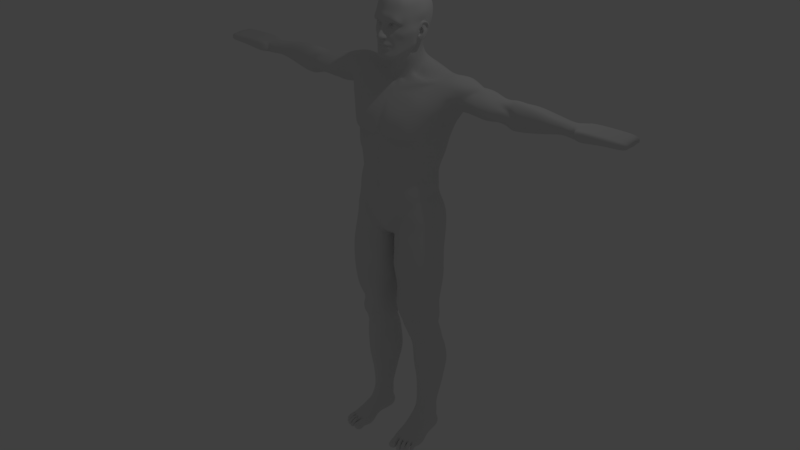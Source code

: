 # Source: humanMale.blend  (saved by Blender 2.78.0; exported with 4.5.12 LTS)
import bpy
from mathutils import Matrix  # noqa: F401  (used for matrix-valued properties, if any)

bpy.ops.wm.read_factory_settings(use_empty=True)
scene = bpy.context.scene
scene.name = 'Scene'

# ---- collections
col_collection_1 = bpy.data.collections.new('Collection 1'); scene.collection.children.link(col_collection_1)

# ---- materials (node trees are filled in below, after node groups)
mat_material = bpy.data.materials.new('Material')
mat_material.alpha_threshold = 0.0
mat_material.roughness = 0.5
mat_material.line_color = (0.0, 0.0, 0.0, 1.0)

# ---- material node trees

# ---- world
world_world = bpy.data.worlds.new('World'); scene.world = world_world
world_world.color = (0.05088, 0.05088, 0.05088)
world_world.use_sun_shadow = False
world_world.sun_shadow_jitter_overblur = 0.0
world_world.cycles.sampling_method = 'MANUAL'

# ---- cameras
cam_camera = bpy.data.cameras.new('Camera')
cam_camera.clip_end = 100.0
cam_camera.lens = 35.0
cam_camera.sensor_width = 32.0
cam_camera.sensor_height = 18.0
cam_camera.ortho_scale = 7.314
cam_camera.dof.focus_distance = 0.0

# ---- lights
light_lamp = bpy.data.lights.new('Lamp', 'POINT')
light_lamp.transmission_factor = 0.0
light_lamp.cutoff_distance = 30.0
light_lamp.energy = 100.0
light_lamp.shadow_buffer_clip_start = 1.001
light_lamp.shadow_soft_size = 0.1
light_lamp.shadow_maximum_resolution = 0.006
light_lamp.use_absolute_resolution = True

# ---- meshes
me_cube = bpy.data.meshes.new('Cube')
me_cube.from_pydata([(0.4919, 0.57, -0.4813), (0.3153, -0.8889, -0.9897), (0.4394, 0.6513, 0.6863), (0.4337, -0.6185, 0.7206), (0.6005, -0.07815, -0.5895), (0.0, 0.7873, -0.5059), (0.5459, 0.7459, 0.06786), (0.0, -1.018, -1.046), (0.1028, -0.8706, -0.01214), (0.5204, 0.04478, 0.8072), (0.0, 0.6972, 0.7927), (0.0, -0.7087, 0.8124), (0.0, 0.9311, 0.08711), (0.0, -1.033, -0.8323), (0.7061, 0.01672, 0.06572), (0.0, 0.05331, 0.9983), (0.6561, -1.116, -3.944), (0.2884, -0.9437, -8.059), (0.0, 1.048, -2.089), (0.0, -0.6211, -2.095), (0.5447, 1.041, -1.601), (0.364, 0.5823, -8.069), (0.0, 1.046, -3.04), (0.0, -1.097, -2.823), (0.699, 0.05955, -1.613), (0.0, 0.9126, -1.681), (0.3342, -0.2121, -1.671), (0.0, -0.2668, -1.864), (0.4449, 0.4965, -1.098), (0.2755, -0.4265, -1.201), (0.4878, -0.092, -0.9732), (0.0, 0.6656, -1.086), (0.0, -0.5037, -1.245), (0.0, -0.4488, -1.512), (0.2616, -0.6491, -1.089), (0.4213, -0.1755, -0.9199), (0.0, -0.7184, -1.174), (0.391, 0.4528, -0.8793), (0.0, 0.6683, -0.9024), (0.5258, 0.6314, -0.3132), (0.3574, -0.8504, -0.4813), (0.0, 0.8491, -0.3687), (0.0, -1.082, -0.562), (0.821, 0.1492, 0.01909), (0.618, -0.1777, -0.6723), (0.5421, 0.445, -0.4922), (0.4723, 0.5334, 0.7261), (0.6209, 0.5879, 0.0628), (0.0, 0.5475, 0.8781), (0.03, 0.3, -7.1), (0.7521, 0.5234, -1.371), (0.4966, 0.2984, -1.121), (0.4776, 0.3106, -0.8934), (0.5662, 0.4896, -0.3194), (0.5303, 0.7489, 0.4082), (0.4932, -0.7033, 0.407), (0.0, 0.9183, 0.4385), (0.0, -0.9338, 0.4394), (0.7, 0.04482, 0.4579), (0.6027, 0.5885, 0.4263), (0.5379, -0.4788, -0.7997), (0.4262, -0.7268, -0.8861), (0.489, -0.3295, 0.7835), (0.4687, -0.4654, 0.7615), (0.6293, -0.4009, -0.004002), (0.5952, -0.5656, -0.01315), (0.0, -0.3491, 0.9596), (0.0, -0.5025, 0.922), (1.969, 0.3322, -1.551), (0.05, -0.3, -8.0), (1.28, -0.6125, -3.98), (1.19, -0.8693, -3.905), (0.0, 1.096, -2.554), (0.4016, -0.2796, -1.099), (0.3609, -0.3345, -1.115), (1.482, 0.2084, -4.05), (1.231, 0.5394, -1.533), (0.3154, -0.5343, -1.051), (0.3791, -0.3603, -0.9883), (0.6566, -0.3292, -0.4559), (0.5365, -0.6081, -0.4734), (0.622, -0.3502, 0.4301), (0.5847, -0.5031, 0.4186), (0.4774, 0.7034, 0.5673), (0.4759, -0.6743, 0.5944), (0.0, 0.8476, 0.6114), (0.0, -0.8478, 0.6441), (0.6306, 0.04826, 0.6504), (0.5505, 0.5621, 0.596), (0.5876, -0.3435, 0.6318), (0.556, -0.489, 0.6151), (0.0, -1.04, 0.2261), (0.75, -3.576e-07, 0.25), (0.6199, 0.5937, 0.2465), (0.5423, 0.7547, 0.2404), (0.5129, -0.8294, 0.09848), (0.0, 0.9314, 0.2651), (0.6447, -0.3791, 0.2186), (0.6051, -0.5369, 0.2083), (0.5461, 0.6915, -0.1036), (0.4725, -0.7862, -0.2415), (0.0, 0.9265, -0.0818), (0.709, -0.02539, -0.5644), (0.6092, 0.5451, -0.109), (0.6968, -0.33, -0.1866), (0.6318, -0.5601, -0.2138), (0.0, -1.051, -0.7287), (0.4834, -0.05423, -0.7186), (0.4191, 0.4759, -0.7086), (0.0, 0.6987, -0.745), (0.3531, -0.8433, -0.6758), (1.32, 0.5851, -4.065), (0.482, 0.3653, -0.7372), (0.5713, -0.4717, -0.591), (0.4342, -0.7261, -0.743), (0.3517, 0.6443, -0.4963), (0.1768, 0.7464, -0.4975), (0.2318, -1.0, -1.039), (0.109, -1.01, -1.082), (0.3193, 0.6829, 0.7169), (0.1603, 0.7012, 0.7642), (0.3213, -0.6591, 0.7594), (0.1652, -0.6944, 0.7959), (0.3552, 0.8603, 0.07827), (0.1776, 0.8996, 0.08774), (0.1251, -0.8211, -0.02191), (0.2074, -0.8826, 0.08334), (0.1839, 0.04756, 0.97), (0.3631, 0.04488, 0.906), (1.832, 0.7884, -2.715), (0.0, -0.9324, -2.448), (1.754, -0.002934, -2.535), (1.106, -0.3282, -1.765), (1.069, -0.8756, -2.49), (1.182, 0.03015, -1.837), (1.082, 0.8619, -1.608), (0.1, -5.96e-08, -7.4), (2.0, 0.4, -2.6), (0.9985, -1.136, -2.889), (1.86, -0.2907, -2.526), (1.442, 0.7998, -1.684), (0.3298, 0.5603, -1.013), (0.2144, 0.6367, -1.05), (0.2103, -0.4948, -1.116), (0.1276, -0.4777, -1.192), (0.0, -1.2, -3.765), (0.2751, 0.533, -0.8736), (0.1548, 0.6307, -0.8935), (0.1013, -0.7076, -1.152), (0.1793, -0.6824, -1.121), (0.2651, -0.8743, -0.6463), (0.1471, -1.058, -0.5721), (0.3815, 0.7506, -0.3224), (0.1876, 0.8167, -0.3552), (1.098, -0.6266, -2.147), (1.574, 0.8237, -3.183), (0.1709, 0.5503, 0.8461), (0.3398, 0.5426, 0.7963), (0.3629, -0.841, 0.4147), (0.184, -0.9016, 0.4293), (0.3571, 0.8568, 0.4111), (0.1788, 0.8973, 0.4265), (1.718, 0.3051, -3.104), (2.025, 0.9514, -1.96), (1.459, -0.452, -2.169), (0.0, 0.3, -7.1), (0.1744, -0.3458, 0.9322), (0.3435, -0.3351, 0.8743), (0.169, -0.4943, 0.8971), (0.3321, -0.4758, 0.8442), (0.3321, 0.8034, 0.5713), (0.1663, 0.8337, 0.5932), (0.3394, -0.7695, 0.6081), (0.1731, -0.8241, 0.6315), (0.383, -0.9744, 0.2035), (0.1618, -0.9958, 0.1817), (0.3609, 0.8694, 0.2452), (0.1804, 0.9086, 0.2578), (0.3723, 0.8117, -0.1042), (0.1852, 0.889, -0.08446), (0.3117, -0.9006, -0.2268), (0.17, -1.009, -0.2778), (0.2325, -0.9134, -0.6782), (0.1339, -1.033, -0.721), (0.3148, 0.5743, -0.6718), (0.1581, 0.662, -0.7244), (0.0, -1.063, -0.9214), (0.5502, -0.6237, -0.0195), (0.4702, -0.7048, -0.5036), (0.5031, -0.7563, 0.2527), (0.0, -1.017, 0.3322), (0.5621, -0.7026, -0.2666), (0.3846, -0.8152, -0.7141), (0.2547, -0.9492, -0.8859), (0.1185, -1.038, -0.9581), (0.3729, -0.8977, 0.3091), (0.1877, -0.9744, 0.3218), (0.1451, -0.8824, -0.06703), (0.2744, -0.8916, -0.7761), (0.315, -0.859, -0.6176), (0.1329, -1.033, -0.4063), (0.1378, -0.9894, -0.2521), (0.0459, -0.9875, -0.009442), (0.0, -1.021, 0.01473), (0.0, -1.016, 0.1475), (0.06436, -0.9908, 0.126), (0.0, -1.084, -0.09546), (0.07574, -1.039, -0.1103), (0.0, -1.197, -0.1822), (0.08061, -0.92, -0.02237), (0.07669, -1.203, -0.3599), (0.06918, -1.146, -0.2487), (0.1907, -0.9557, -0.4526), (0.128, -1.012, -0.878), (0.1582, -0.9988, -0.3567), (0.0, -1.219, -0.2443), (0.05808, -1.2, -0.2844), (0.0335, -1.226, -0.3689), (0.04935, -1.06, -0.4449), (0.0, -1.252, -0.3764), (0.0, -1.032, -0.4481), (0.0, -1.229, -0.2843), (0.0448, -1.222, -0.303), (0.04386, -1.158, -0.3852), (0.0, -1.028, 0.1868), (0.1037, -1.054, -0.2435), (0.1331, -0.9933, 0.1539), (0.1102, -0.9488, -0.06707), (0.08314, -1.077, -0.2757), (0.03178, -1.149, -0.3916), (0.0, -1.137, -0.4073), (0.1453, -1.121, -0.3582), (0.1677, -1.046, -0.3899), (0.1347, -1.083, -0.2704), (0.1559, -1.02, -0.2805), (0.1739, -1.028, -0.3427), (0.1059, -1.174, -0.3084), (0.111, -1.18, -0.3566), (0.1036, -1.15, -0.267), (0.1578, -1.101, -0.3229), (0.1117, -0.9839, -0.304), (0.01718, -0.968, -0.3115), (0.004653, -1.079, -0.2757), (0.7693, 0.05823, -0.5067), (0.592, 0.5206, -0.2139), (0.6856, -0.3434, -0.3041), (0.6055, -0.5349, -0.3729), (0.5392, 0.6654, -0.2084), (0.4314, -0.7935, -0.3719), (0.0, 0.8992, -0.2291), (0.2617, -0.9345, -0.2724), (0.3808, 0.7869, -0.2138), (0.1892, 0.8643, -0.223), (0.5182, -0.7004, -0.3667), (0.1446, -0.9346, -0.1537), (0.0, -1.14, -0.1388), (0.06559, -1.095, -0.189), (0.1169, -1.002, -0.1608), (0.4302, -0.7953, -0.1527), (0.3039, -0.8412, -0.1029), (0.4497, -0.8485, 0.06508), (0.2101, -0.8389, -0.06063), (0.4056, -0.7863, -0.103), (0.3509, -0.9156, 0.1041), (0.2238, -0.9386, 0.1098), (0.3178, -0.8656, -0.1518), (0.1899, -0.8602, -0.06251), (0.364, -0.7776, 0.03093), (0.43, -0.7017, 0.002488), (0.3916, -0.8197, 0.03696), (0.3736, -0.8148, -0.04183), (0.1855, -0.8075, -0.0264), (0.4026, -0.7345, -0.001141), (0.3632, -0.7002, -0.02689), (0.1556, -0.8164, -0.007386), (0.2936, -0.8863, 0.05539), (0.1902, -0.8564, 0.03477), (0.2747, -0.8807, -0.03793), (0.5001, -0.6627, -0.008504), (0.4233, -0.8155, 0.05694), (0.3254, -0.8825, 0.08674), (0.1421, -0.8177, -0.01872), (0.1556, -0.7964, -0.01739), (0.4147, -0.7215, -6.037e-05), (0.3809, -0.8029, -0.07846), (0.3707, -0.7789, 0.03893), (0.368, -0.8142, -0.02736), (0.192, -0.8142, -0.0007775), (0.364, -0.7576, 0.03093), (0.4026, -0.7145, -0.001141), (0.3617, -0.7455, -0.03691), (0.2777, -0.8352, 0.05658), (0.1961, -0.8259, 0.04468), (0.2734, -0.8715, -0.02469), (0.3617, -0.7655, -0.03691), (0.1989, -0.8075, -0.02525), (0.3654, -0.7123, 0.04095), (0.4041, -0.6692, 0.008878), (0.2762, -0.8249, 0.04588), (0.202, -0.8241, 0.03582), (0.2726, -0.8055, -0.04388), (0.1989, -0.7875, -0.02525), (0.1878, -0.8205, -0.0385), (0.1992, -0.8046, 0.1001), (0.2012, -0.7925, 0.00454), (0.2762, -0.8049, 0.04588), (0.202, -0.8041, 0.03582), (0.2726, -0.7855, -0.04388), (0.2026, -0.7472, 0.01456), (0.2776, -0.7596, 0.0559), (0.2034, -0.7587, 0.04584), (0.2741, -0.7402, -0.03386), (0.2003, -0.7422, -0.01523), (0.2812, -0.8623, -0.07328), (0.114, -0.8458, -0.01703), (0.2926, -0.8159, 0.108), (0.455, -0.6822, -0.003008), (0.3902, -0.7491, 0.08286), (0.3738, -0.8156, -0.03249), (0.4257, -0.7156, 0.003532), (0.3742, -0.7987, 0.03408), (0.1888, -0.807, -0.003588), (0.274, -0.8761, -0.03131), (0.1336, -0.8194, -0.02032), (0.274, -0.8558, 0.04611), (0.1888, -0.8398, 0.03393), (0.2863, -0.6285, -0.01798), (0.2863, -0.6577, -0.06864), (0.2863, -0.7084, -0.09788), (0.2863, -0.8355, -0.04523), (0.301, -0.6285, -0.01406), (0.3146, -0.6397, -0.03766), (0.3263, -0.6577, -0.05793), (0.3353, -0.6811, -0.07348), (0.3409, -0.7084, -0.08326), (0.3428, -0.7376, -0.08659), (0.3409, -0.7669, -0.08326), (0.3353, -0.7941, -0.07348), (0.3263, -0.8175, -0.05793), (0.3146, -0.8355, -0.03766), (0.301, -0.8468, -0.01406), (0.2863, -0.6246, 0.01127), (0.3117, -0.6285, -0.003355), (0.3353, -0.6397, -0.01698), (0.3555, -0.6577, -0.02868), (0.3711, -0.6811, -0.03766), (0.3809, -0.7084, -0.04331), (0.3842, -0.7376, -0.04523), (0.3809, -0.7669, -0.04331), (0.3711, -0.7941, -0.03766), (0.3555, -0.8175, -0.02868), (0.3353, -0.8355, -0.01698), (0.3117, -0.8468, -0.003355), (0.3156, -0.6285, 0.01127), (0.3428, -0.6397, 0.01127), (0.3662, -0.6577, 0.01127), (0.3842, -0.6811, 0.01127), (0.3955, -0.7084, 0.01127), (0.3993, -0.7376, 0.01127), (0.3955, -0.7669, 0.01127), (0.3842, -0.7941, 0.01127), (0.3662, -0.8175, 0.01127), (0.3428, -0.8355, 0.01127), (0.3156, -0.8468, 0.01127), (0.3117, -0.6285, 0.02589), (0.3353, -0.6397, 0.03952), (0.3555, -0.6577, 0.05122), (0.3711, -0.6811, 0.0602), (0.3809, -0.7084, 0.06584), (0.3842, -0.7376, 0.06777), (0.3809, -0.7669, 0.06584), (0.3711, -0.7941, 0.0602), (0.3555, -0.8175, 0.05122), (0.3353, -0.8355, 0.03952), (0.3117, -0.8468, 0.02589), (0.301, -0.6285, 0.0366), (0.3146, -0.6397, 0.0602), (0.3263, -0.6577, 0.08047), (0.3353, -0.6811, 0.09602), (0.3409, -0.7084, 0.1058), (0.3428, -0.7376, 0.1091), (0.3409, -0.7669, 0.1058), (0.3353, -0.7941, 0.09602), (0.3263, -0.8175, 0.08047), (0.3146, -0.8355, 0.0602), (0.301, -0.8468, 0.0366), (0.2863, -0.6285, 0.04052), (0.2863, -0.6397, 0.06777), (0.2863, -0.6577, 0.09117), (0.2863, -0.6811, 0.1091), (0.2863, -0.7084, 0.1204), (0.2863, -0.7376, 0.1243), (0.2863, -0.7669, 0.1204), (0.2863, -0.7941, 0.1091), (0.2863, -0.8175, 0.09117), (0.2863, -0.8355, 0.06777), (0.2863, -0.8468, 0.04052), (0.2717, -0.6285, 0.0366), (0.2581, -0.6397, 0.0602), (0.2464, -0.6577, 0.08047), (0.2374, -0.6811, 0.09602), (0.2318, -0.7084, 0.1058), (0.2298, -0.7376, 0.1091), (0.2318, -0.7669, 0.1058), (0.2374, -0.7941, 0.09602), (0.2464, -0.8175, 0.08047), (0.2581, -0.8355, 0.0602), (0.2717, -0.8468, 0.0366), (0.261, -0.6285, 0.02589), (0.2374, -0.6397, 0.03952), (0.2171, -0.6577, 0.05122), (0.2016, -0.6811, 0.0602), (0.1918, -0.7084, 0.06584), (0.1885, -0.7376, 0.06777), (0.1918, -0.7669, 0.06584), (0.2016, -0.7941, 0.0602), (0.2171, -0.8175, 0.05122), (0.2374, -0.8355, 0.03952), (0.261, -0.8468, 0.02589), (0.2571, -0.6285, 0.01127), (0.2298, -0.6397, 0.01127), (0.2064, -0.6577, 0.01127), (0.1885, -0.6811, 0.01127), (0.1772, -0.7084, 0.01127), (0.1733, -0.7376, 0.01127), (0.1772, -0.7669, 0.01127), (0.1885, -0.7941, 0.01127), (0.2064, -0.8175, 0.01127), (0.2298, -0.8355, 0.01127), (0.2571, -0.8468, 0.01127), (0.261, -0.6285, -0.003355), (0.2374, -0.6397, -0.01698), (0.2171, -0.6577, -0.02868), (0.2016, -0.6811, -0.03766), (0.1918, -0.7084, -0.04331), (0.1885, -0.7376, -0.04523), (0.1918, -0.7669, -0.04331), (0.2016, -0.7941, -0.03766), (0.2171, -0.8175, -0.02868), (0.2374, -0.8355, -0.01698), (0.261, -0.8468, -0.003355), (0.2717, -0.6285, -0.01406), (0.2581, -0.6397, -0.03766), (0.2464, -0.6577, -0.05793), (0.2374, -0.6811, -0.07348), (0.2318, -0.7084, -0.08326), (0.2298, -0.7376, -0.08659), (0.2318, -0.7669, -0.08326), (0.2374, -0.7941, -0.07348), (0.2464, -0.8175, -0.05793), (0.2581, -0.8355, -0.03766), (0.2717, -0.8468, -0.01406), (0.2863, -0.6397, -0.04523), (0.2863, -0.6811, -0.08659), (0.2863, -0.7376, -0.1017), (0.2863, -0.7669, -0.09788), (0.2863, -0.7941, -0.08659), (0.2863, -0.8175, -0.06864), (0.2863, -0.8468, -0.01798), (0.2863, -0.8506, 0.01127), (2.0, -0.2, -2.0), (0.4002, -0.2679, -0.9541), (0.6002, -0.3198, -0.702), (0.5079, -0.1538, 0.8008), (0.6737, -0.2039, 0.01108), (0.0, -0.1568, 0.9887), (2.014, 0.8212, -1.646), (1.602, -0.3359, -2.973), (0.4698, -0.1791, -1.178), (0.6571, -0.2386, -0.4046), (0.6629, -0.1604, 0.4438), (0.6152, -0.1581, 0.6451), (0.6948, -0.1917, 0.2328), (0.6944, -0.1992, -0.1615), (0.3547, -0.1555, 0.8979), (0.1797, -0.1585, 0.9599), (1.5, -0.01223, -2.997), (0.8467, 0.6, -4.9), (0.6815, -0.2243, -0.2842), (0.6207, -0.2224, -0.5715), (0.6147, 0.1167, -0.5246), (0.5198, 0.2196, 0.7943), (0.6981, 0.2126, 0.04563), (0.0, 0.2255, 0.9809), (0.0, 0.7813, -4.106), (0.5023, 0.04067, -1.107), (0.6123, 0.2007, -0.3524), (0.7227, -1.081, -4.964), (0.5154, 0.1745, -0.8547), (0.6875, 0.2365, 0.4512), (0.621, 0.2296, 0.6377), (0.7238, 0.2164, 0.2513), (0.6728, 0.243, -0.113), (0.529, 0.007449, -0.778), (0.8843, 1.045, -1.737), (1.997, -0.07015, -1.667), (0.3621, 0.2206, 0.8858), (0.1827, 0.2234, 0.949), (0.6467, 0.2309, -0.2315), (0.588, 0.04222, -0.4827), (0.6059, -0.05232, -0.542), (0.694, 0.1749, 0.0357), (0.6932, 0.006247, 0.02273), (0.7215, 0.1189, -0.08381), (0.631, -0.0001976, -0.5294), (0.6245, 0.1294, -0.3422), (0.6334, -0.06821, -0.4423), (0.6728, 0.2246, -0.1352), (0.6516, 0.2077, -0.2379), (0.6834, -0.09463, -0.0302), (0.6532, -0.1723, -0.3766), (0.6886, -0.1162, -0.1713), (0.6768, -0.1576, -0.2733), (0.6045, -0.1551, -0.5639), (0.737, 0.002968, 0.006107), (0.5811, -0.03752, -0.3627), (0.6025, 0.01748, -0.2721), (0.8038, 0.1298, -0.3635), (0.5834, -0.01147, -0.1757), (0.8475, 0.2052, -0.1531), (0.8185, 0.1966, -0.2573), (0.7041, -0.07604, -0.04763), (0.6803, -0.1474, -0.3954), (0.7085, -0.1035, -0.1877), (0.638, -0.1093, -0.5864), (0.7174, 0.06873, 0.03846), (0.6862, 0.1019, -0.2916), (0.7911, 0.2059, -0.2533), (0.7339, 0.0636, 0.02989), (0.8094, 0.2136, -0.1386), (0.7076, 0.1744, -0.1779), (0.7709, 0.1572, 0.006308), (0.7303, 0.0742, -0.4839), (0.6597, 0.06076, -0.3808), (0.7649, 0.1475, -0.3654), (0.6964, 0.01157, -0.5411), (0.7617, 0.05124, -0.4815), (0.7241, -0.02936, -0.5167), (0.7948, 0.1214, -0.03082), (0.7367, 0.01868, -0.03983), (0.7372, -0.04459, -0.3784), (0.7649, 0.02187, -0.2699), (0.7876, 0.09653, -0.3718), (0.5694, -0.0928, -0.1058), (0.828, 0.148, -0.1473), (0.8016, 0.1425, -0.2602), (0.7249, -0.04091, -0.06955), (0.6871, -0.1123, -0.4031), (0.7241, -0.05169, -0.1502), (0.6771, -0.1151, -0.533), (0.5695, -0.0319, -0.2746), (0.5529, -0.04916, -0.3505), (0.6934, -0.02098, -0.1925), (0.6931, -0.1281, -0.3643), (0.6565, -0.1142, -0.2025), (0.7052, -0.08569, -0.29), (0.5857, -0.05223, -0.2778), (0.5585, -0.05932, -0.3392), (0.6853, -0.03791, -0.2304), (0.6732, -0.105, -0.3442), (0.6608, -0.1022, -0.2152), (0.6889, -0.08626, -0.2909), (0.5604, -0.1196, -0.2879), (0.5494, -0.122, -0.3199), (0.6218, -0.1376, -0.3255), (0.6274, -0.1312, -0.2986), (0.6113, 0.01741, -0.3136), (0.6003, -0.01547, -0.3868), (0.7185, 0.03843, -0.3168), (0.6502, -0.09485, -0.423), (0.6994, 0.004677, -0.404), (0.6796, -0.07346, -0.4461), (0.7175, 0.04464, -0.2142), (0.6467, 0.03067, -0.1757), (0.644, 0.0315, -0.2431), (0.7259, 0.03048, -0.2397), (0.567, -0.01151, -0.2066), (0.6351, 0.02162, -0.2497), (0.6781, -0.02898, -0.2096), (0.607, -0.00911, -0.2717), (0.6638, -0.04232, -0.2211), (0.6077, -0.0445, -0.2593), (0.7941, 0.09446, -0.005151), (0.7367, 0.01861, -0.03716), (0.6683, -0.03199, -0.1062), (0.7487, 0.1801, -0.135), (0.7407, 0.02968, -0.2179), (0.7717, 0.141, -0.2264), (0.753, 0.07075, -0.4397), (0.7169, -0.03013, -0.5221), (0.7384, -0.02135, -0.4878), (0.7678, 0.03337, -0.4425), (0.7533, 0.06793, -0.3743), (0.7708, 0.09943, -0.2934), (0.6966, -0.091, -0.4261), (0.7052, -0.09158, -0.4761), (0.77, 0.1319, -0.2641), (0.7475, 0.1267, -0.1249), (0.7402, 0.03475, -0.1268), (0.7338, 0.03796, -0.2007), (0.7627, 0.129, -0.2097), (0.7671, 0.08934, -0.04224), (0.685, 0.01158, -0.05539), (0.733, 0.0269, -0.07503), (0.7413, 0.1132, -0.09873), (0.5419, -0.06619, -0.654), (0.4654, 0.5309, -0.5749), (0.0, 0.7381, -0.6238), (0.2795, -0.7583, -1.068), (0.0, -0.8705, -1.105), (0.5196, -0.1766, -0.7961), (0.4689, -0.4227, -0.9016), (0.3815, -0.636, -0.9914), (0.5157, 0.3477, -0.6498), (0.1668, 0.6992, -0.6091), (0.3332, 0.6093, -0.5841), (0.1959, -0.8297, -1.077), (0.1009, -0.8606, -1.102), (0.5018, -0.2996, -0.8488), (0.5872, 0.1006, -0.6153), (0.1427, -1.036, -0.6224), (0.0, -1.053, -0.6303), (0.0, -1.046, -0.6077), (0.1283, -1.032, -0.626), (0.2253, -0.9077, -0.6328), (0.212, -0.9282, -0.6405), (0.1341, -1.007, -0.6365), (0.0, -1.034, -0.6362), (0.0, -1.003, -0.6218), (0.1249, -0.9827, -0.6207), (0.2131, -0.9183, -0.6389), (0.2013, -0.9257, -0.637), (0.1261, -0.9874, -0.6399), (0.0, -1.016, -0.6401), (0.0, -0.9965, -0.6475), (0.12, -0.9724, -0.6474), (0.198, -0.926, -0.6415), (0.1906, -0.9256, -0.6446), (0.07541, -1.044, -0.6115), (0.07895, -1.069, -0.5418), (0.06894, -1.02, -0.6178), (0.06817, -1.0, -0.6215), (0.2901, -0.8766, -0.632), (0.1807, -1.008, -0.5198), (0.0, -1.057, -0.5051), (0.0, -0.9823, -0.7555), (0.1309, -1.003, -0.8345), (0.2473, -0.903, -0.7438), (0.06415, -1.064, -0.4933), (0.1466, -1.056, -0.5771), (0.2452, -0.891, -0.6395), (0.2223, -0.9208, -0.6643), (0.1339, -1.033, -0.721), (0.0, -1.082, -0.562), (0.0, -1.051, -0.7287), (0.07895, -1.069, -0.5418), (1.266, -0.08478, -1.878), (0.0, 0.6996, -1.262), (1.111, 1.113, -3.292), (0.1781, -0.3811, -1.429), (0.5501, 0.2836, -1.335), (0.2951, 0.6715, -1.189), (3.982, 0.3054, -1.775), (0.4879, -0.00223, -1.367), (1.392, -0.2932, -4.8), (1.091, -0.7337, -4.974), (1.307, 0.2, -4.8), (0.9825, 0.4876, -5.016), (0.0, -1.243, -4.84), (0.0, 0.6, -5.0), (0.7858, 0.9, -6.0), (0.866, -1.07, -5.998), (1.484, -0.2896, -6.042), (1.184, -0.8856, -6.111), (1.518, 0.2, -6.0), (1.16, 0.6231, -6.0), (0.05, 0.2, -8.0), (0.0, -1.263, -6.228), (0.0, 0.7, -6.0), (0.08734, 0.9545, -7.011), (0.2298, -0.8615, -7.08), (1.667, -0.09258, -7.0), (1.407, -0.8468, -6.989), (1.466, 0.3001, -6.932), (1.243, 0.7315, -6.938), (0.0, 1.192e-07, -7.4), (0.0, -0.8913, -7.041), (0.0, 0.5, -7.0), (1.734, -0.3261, -8.037), (1.462, -0.9853, -8.065), (1.592, 0.1473, -8.078), (1.356, 0.5226, -8.062), (0.934, -1.222, -3.552), (0.9733, 1.036, -3.663), (0.0, -1.134, -3.315), (1.244, -0.8366, -3.601), (1.392, -0.4871, -3.531), (1.365, 0.7603, -3.638), (1.595, 0.3077, -3.592), (0.0, 0.6, -5.5), (1.362, 0.2, -5.3), (1.138, -0.8407, -5.494), (1.445, -0.3076, -5.3), (0.7662, 0.6, -5.5), (1.016, 0.504, -5.404), (1.022, -0.9563, -5.145), (0.0, -1.343, -5.638), (1.436, 0.2782, -6.561), (0.4913, -1.087, -6.343), (0.0, -1.173, -6.658), (1.226, 0.6885, -6.562), (1.343, -0.8206, -6.504), (0.0, 0.65, -6.5), (0.1429, 1.05, -6.5), (1.572, -0.1687, -6.5), (0.2511, 0.8316, -7.525), (1.728, -0.2206, -7.463), (0.06, 0.3, -7.7), (1.522, 0.2007, -7.502), (0.2112, -0.9021, -7.503), (1.459, -0.9292, -7.436), (1.296, 0.6008, -7.538), (0.06, -0.2, -7.7), (0.3708, 0.5535, -7.787), (1.738, -0.3126, -7.75), (0.1973, -0.9349, -7.779), (1.319, 0.5301, -7.794), (0.06, -0.3, -7.85), (0.06, 0.2, -7.85), (1.546, 0.1439, -7.781), (1.467, -0.9735, -7.75), (0.3743, -0.8423, -9.001), (0.3931, 0.4955, -9.001), (0.1, -0.3, -8.999), (0.1, 0.2, -8.999), (1.665, -0.3185, -8.999), (1.409, -0.9435, -9.001), (1.501, 0.1288, -8.991), (1.309, 0.5555, -9.001), (0.366, 0.5773, -8.514), (1.336, 0.5774, -8.513), (1.707, -0.3269, -8.501), (1.587, 0.1657, -8.508), (0.05, 0.2, -8.5), (0.05, -0.3, -8.5), (0.2913, -0.9471, -8.509), (1.441, -0.988, -8.512), (0.49, -0.869, -10.0), (0.5197, 0.3592, -9.999), (0.2411, -0.2518, -10.06), (0.2503, 0.1322, -9.999), (1.452, -0.2678, -9.999), (1.239, -0.5648, -10.03), (1.452, 0.1322, -9.999), (1.235, 0.4063, -9.999), (0.5893, -0.4153, -10.96), (0.6244, 0.4936, -11.0), (0.4964, -0.1222, -11.11), (0.4634, 0.2516, -11.0), (1.438, -0.04338, -11.0), (1.225, -0.4143, -11.02), (1.438, 0.2806, -11.0), (1.258, 0.5066, -11.0), (1.275, -0.4051, -10.52), (0.4251, -0.5544, -10.4), (1.422, -0.2114, -10.5), (0.3111, -0.1245, -10.5), (1.422, 0.1686, -10.5), (1.124, 0.4269, -10.5), (0.6681, 0.3703, -10.5), (0.2803, 0.1686, -10.5), (0.6472, -0.2708, -11.92), (0.6431, 0.7296, -12.48), (0.383, 0.1142, -11.99), (0.3765, 0.4886, -12.0), (1.584, 0.1254, -12.0), (1.415, -0.3166, -12.0), (1.584, 0.5466, -12.0), (1.267, 0.8296, -12.12), (0.7522, -0.1962, -13.04), (0.7258, 0.5631, -13.0), (0.6151, 0.06244, -13.13), (0.5483, 0.3608, -13.0), (1.424, 0.066, -13.0), (1.244, -0.2505, -13.0), (1.424, 0.3608, -13.0), (1.251, 0.5656, -13.0), (0.7652, -0.2525, -13.97), (0.8772, 0.4648, -13.95), (0.6969, 0.08497, -13.9), (0.7092, 0.2595, -13.95), (1.306, 0.08497, -14.0), (1.124, -0.2737, -14.05), (1.224, 0.3069, -13.96), (1.162, 0.4191, -13.94), (0.8732, -0.2822, -14.97), (0.866, 0.4182, -14.93), (0.7998, 0.0339, -14.95), (0.7988, 0.2802, -14.94), (1.259, 0.0338, -14.95), (1.297, -0.2834, -14.97), (1.217, 0.2802, -14.94), (1.141, 0.4182, -14.93), (0.7996, -1.175, -14.63), (1.188, -1.056, -14.67), (0.6489, -1.177, -14.95), (1.454, -1.021, -14.99), (0.8988, -1.227, -14.67), (1.214, -1.179, -14.73), (0.6796, -1.311, -14.94), (1.459, -1.13, -14.97), (1.451, -1.079, -14.97), (0.7688, -1.662, -14.95), (1.491, -1.347, -14.99), (1.267, 0.2575, -14.5), (1.266, 0.08497, -14.5), (0.7276, 0.2492, -14.5), (0.6969, 0.08497, -14.5), (0.8216, 0.4096, -14.5), (0.6386, -0.2992, -14.51), (1.306, -0.3191, -14.5), (1.188, 0.4127, -14.5), (0.6142, -1.192, -14.76), (1.408, -1.015, -14.78), (0.6849, -1.367, -14.74), (1.454, -1.131, -14.8), (0.742, -1.719, -14.82), (1.189, -1.616, -14.93), (0.7999, -0.7446, -14.38), (1.083, -0.7222, -14.38), (0.7621, -0.7534, -15.01), (1.479, -0.7512, -15.0), (1.329, -0.6745, -14.64), (0.6469, -0.7993, -14.64), (0.7847, -0.9972, -14.54), (0.6411, -1.037, -14.99), (1.477, -0.93, -15.0), (1.396, -0.9439, -14.75), (0.6045, -1.048, -14.73), (1.148, -0.9187, -14.58), (1.28, 0.3351, -14.25), (0.5474, 0.08497, -14.15), (1.248, -0.2783, -14.33), (1.181, 0.4624, -14.25), (1.274, -1.035, -14.68), (1.302, -1.128, -14.74), (1.415, 0.08497, -14.24), (0.6892, 0.3021, -14.23), (0.8518, 0.4504, -14.24), (0.6969, -0.3191, -14.25), (0.7226, -1.167, -14.65), (1.004, 0.3938, -14.97), (1.269, -1.134, -15.01), (0.6984, -0.8239, -14.52), (1.205, -0.7739, -14.52), (0.6848, -1.026, -14.6), (1.243, -0.9097, -14.62), (5.913, 0.1715, -2.061), (5.957, 0.6834, -2.25), (5.956, 0.3859, -2.48), (5.917, 0.5878, -2.423), (5.917, 0.6142, -2.097), (5.889, 0.1962, -2.4), (5.95, 0.42, -2.023), (5.915, 0.09094, -2.16), (7.1, 0.1172, -2.023), (4.0, 0.1218, -1.847), (4.019, 0.04152, -2.308), (3.344, 0.4879, -1.878), (4.007, 0.6258, -2.033), (3.972, 0.6609, -2.171), (3.925, 0.6062, -2.574), (3.929, 0.4464, -2.681), (3.43, 0.408, -1.89), (2.983, 0.4275, -1.825), (2.6, 0.4, -1.706), (3.458, 0.1314, -1.958), (2.984, 0.1277, -1.909), (2.549, 0.0263, -1.96), (2.558, -0.02725, -2.069), (3.51, 0.8515, -2.325), (3.067, 0.9162, -2.354), (2.552, 0.9815, -2.08), (3.366, 0.6602, -2.706), (3.039, 0.7554, -2.728), (2.539, 0.733, -2.753), (3.5, 0.4, -2.661), (3.0, 0.4, -2.787), (2.5, 0.4, -2.744), (2.541, 0.1255, -2.579), (2.994, 0.1351, -2.626), (3.398, 0.1432, -2.56), (2.518, 0.7277, -1.878), (3.066, 0.8066, -1.98), (3.477, 0.653, -2.014), (4.427, 0.1646, -2.683), (4.837, 0.2365, -2.654), (5.288, 0.322, -2.568), (5.618, 0.348, -2.476), (4.355, 0.6719, -2.007), (4.845, 0.6579, -1.994), (5.3, 0.5966, -1.999), (5.613, 0.5288, -2.018), (5.629, 0.1708, -2.033), (5.287, 0.1938, -1.975), (4.839, 0.2087, -1.85), (4.375, 0.2394, -1.786), (5.621, 0.1073, -2.151), (5.305, 0.1003, -2.103), (4.843, 0.07092, -1.946), (4.37, 0.06735, -1.873), (5.61, 0.2, -2.361), (5.287, 0.1559, -2.338), (4.854, 0.05613, -2.327), (4.412, 0.02642, -2.324), (5.632, 0.6523, -2.121), (5.365, 0.7263, -2.111), (4.855, 0.8053, -2.181), (4.344, 0.7337, -2.245), (5.623, 0.6821, -2.311), (5.332, 0.7136, -2.39), (4.857, 0.7482, -2.513), (4.34, 0.6542, -2.517), (5.618, 0.5626, -2.466), (5.295, 0.5563, -2.587), (4.845, 0.5136, -2.677), (4.336, 0.4381, -2.694), (6.2, 0.1172, -2.023), (6.2, 0.6828, -2.2), (6.2, 0.4, -2.477), (6.2, 0.6828, -2.477), (6.2, 0.6828, -2.023), (6.2, 0.1172, -2.477), (6.2, 0.4, -2.023), (6.2, 0.1172, -2.2), (7.9, 0.1172, -2.023), (7.1, -0.08284, -2.023), (7.1, 0.4, -2.277), (7.1, 0.6828, -2.277), (7.1, 0.6828, -2.023), (7.1, 0.1172, -2.277), (7.1, 0.4, -2.023), (6.2, 0.7828, -2.2), (7.9, 0.6828, -2.2), (7.9, 0.4, -2.277), (7.9, 0.6828, -2.277), (7.9, 0.6828, -2.023), (7.9, 0.1172, -2.277), (7.9, 0.4, -2.023), (7.9, 0.1172, -2.2), (7.9, 0.4, -2.2), (6.2, 0.7828, -2.477), (6.2, 0.7828, -2.023), (7.1, 0.7828, -2.2), (7.1, 0.7828, -2.277), (7.1, 0.7828, -2.023), (7.9, 0.7828, -2.2), (7.9, 0.7828, -2.277), (7.9, 0.7828, -2.023), (6.2, -0.08284, -2.023), (6.2, -0.08284, -2.477), (6.2, -0.08284, -2.2), (7.9, -0.08284, -2.023), (7.1, -0.08284, -2.277), (7.1, -0.08284, -2.2), (7.9, -0.08284, -2.277), (7.9, -0.08284, -2.2), (0.8514, 1.2, -7.0), (0.8614, 0.86, -8.0), (1.064, -1.05, -6.952), (0.8707, -1.229, -8.046), (0.956, -1.026, -6.6), (1.027, 1.05, -6.5), (0.8864, 0.85, -7.7), (0.8865, -1.199, -7.462), (0.8664, 0.725, -7.95), (0.8794, -1.221, -7.754), (0.8514, 0.76, -8.999), (0.868, -1.171, -9.3), (0.9603, -1.185, -8.712), (0.8464, 0.79, -8.5), (0.8629, 0.4642, -9.999), (0.8829, -0.9662, -9.879), (0.9514, 0.6046, -11.0), (0.9358, -0.5653, -11.17), (0.8894, 0.5, -10.5), (1.257, -0.485, -10.27), (0.9545, 0.866, -12.0), (0.9514, -0.5962, -12.0), (0.9864, 0.6557, -13.0), (0.9757, -0.3943, -13.0), (1.062, 0.5095, -14.0), (0.926, -0.3328, -13.98), (1.002, 0.4663, -14.93), (1.093, -0.3203, -15.02), (1.032, -1.106, -14.61), (1.047, -1.206, -15.02), (1.064, -1.24, -14.69), (1.085, -1.244, -15.01), (1.425, -1.072, -14.8), (1.001, 0.5567, -14.5), (1.064, -0.7891, -15.03), (0.9484, -0.7989, -14.4), (1.046, -1.056, -15.03), (0.978, -1.022, -14.55), (1.032, 0.4831, -14.25), (1.469, -1.073, -14.88), (0.2025, -1.229, -2.869), (0.1296, -0.681, -2.128), (0.123, -0.9575, -2.475), (0.6029, -1.3, -4.014), (0.6814, -1.268, -5.137), (0.4316, -1.222, -5.982), (0.08147, -1.308, -3.534), (0.2919, -1.278, -5.783), (0.1871, 0.7093, -4.997), (0.4149, 1.357, -3.065), (0.3179, 1.345, -2.636), (0.2646, 1.197, -2.047), (0.2929, 0.8, -6.0), (0.4867, 1.061, -3.663), (0.3024, 0.6888, -5.418), (0.9467, 0.7495, -4.578), (1.108, -0.8316, -4.3), (0.7238, -0.9577, -4.412), (0.0, -1.234, -4.314), (0.0, 0.6613, -4.654), (1.288, -0.3923, -4.529), (1.392, 0.1181, -4.543), (0.6856, -1.258, -4.507), (0.1733, 0.7245, -4.578), (0.3228, -0.9861, -9.499), (0.1751, -0.2839, -9.499), (1.436, 0.1093, -9.457), (1.27, 0.4469, -9.499), (0.4335, 0.4469, -9.499), (1.584, -0.3029, -9.499), (0.1751, 0.1661, -9.499), (1.342, -0.8541, -9.499), (0.8535, -1.079, -9.499), (0.8514, 0.6161, -9.499), (1.511, 0.4136, -11.5), (1.541, 0.04099, -11.5), (0.4319, 0.3965, -11.55), (0.3927, 0.141, -11.58), (0.6024, 0.6334, -11.5), (0.6913, -0.3539, -11.44), (1.393, -0.3625, -11.5), (1.293, 0.7334, -11.5), (0.9514, 0.7862, -11.5), (0.9742, -0.5326, -11.54), (0.7064, -0.204, -12.55), (0.4334, 0.09568, -12.5), (1.534, 0.4537, -12.5), (1.273, 0.6633, -12.59), (0.6678, 0.6629, -12.81), (1.504, 0.09568, -12.5), (0.4334, 0.4537, -12.5), (1.391, -0.2824, -12.5), (0.9888, -0.4491, -12.51), (0.9698, 0.7433, -12.5), (0.6226, 0.3408, -13.5), (0.8159, 0.5077, -13.5), (0.7534, -0.2049, -13.49), (1.178, -0.2346, -13.5), (1.365, 0.07549, -13.5), (0.6226, 0.07549, -13.45), (1.304, 0.388, -13.5), (1.204, 0.5195, -13.5), (1.024, 0.5826, -13.5), (0.9462, -0.343, -13.5), (0.4386, 0.8258, -1.335), (0.0, 0.8091, -1.443), (0.1709, -0.316, -1.584), (0.7274, 0.1573, -1.475), (0.0, -0.3761, -1.539), (0.6398, 0.4727, -1.281), (0.2905, -0.2767, -1.717), (0.5042, -0.02623, -1.035), (0.5789, 0.309, -0.5052), (0.5052, 0.395, 0.768), (0.6665, 0.4279, 0.05613), (0.0, 0.406, 0.9346), (0.5922, 0.3604, -0.3312), (0.6499, 0.4348, 0.4392), (0.5899, 0.4171, 0.6172), (0.6744, 0.4322, 0.2498), (0.6472, 0.4106, -0.1119), (0.3529, 0.4021, 0.8439), (0.1776, 0.4069, 0.9015), (0.6242, 0.3902, -0.2208), (0.5309, 0.08465, -0.8225), (0.5549, 0.2257, -0.6297), (0.4764, -0.1287, -1.25), (0.0, -0.4156, -1.984), (0.0, -0.5818, -2.017), (0.1777, -0.3136, -1.86), (0.1537, -0.3806, -1.759), (0.2496, -0.5602, -2.027), (0.1538, -0.3284, -1.716), (0.2841, -0.2952, -1.738), (0.9109, -0.4057, -1.94), (1.495, -0.7065, -2.933), (0.0, -0.3412, -1.874), (1.642, -0.5862, -2.51), (0.0, -1.232, -3.617), (1.327, -0.5215, -2.186), (0.6777, -0.4442, -1.846), (1.176, -0.9369, -3.445), (0.4662, -1.301, -3.734), (0.1624, -0.3222, -1.65), (0.14, -0.3218, -1.884), (0.4133, -0.1307, -1.723), (0.5725, 0.03589, -1.695), (0.5631, 0.1156, -1.497), (0.5073, -0.0004405, -1.512), (2.214, 0.3497, -1.594), (2.419, 0.006097, -1.732), (2.19, -0.09457, -2.203), (2.179, 0.9571, -2.099), (2.235, 0.6972, -2.685), (2.25, 0.4, -2.672), (1.973, 0.1556, -2.565), (2.256, 0.7519, -1.678), (1.526, 0.8718, -1.849), (1.536, 0.3269, -1.564), (1.566, -0.1139, -1.676), (1.75, -0.3642, -2.082), (1.488, 1.022, -2.033), (1.651, 1.078, -2.268), (1.876, 0.8712, -2.603), (2.01, 0.02118, -2.447), (2.005, -0.1875, -2.307), (0.9867, 1.104, -3.517), (1.423, -0.5862, -3.287), (1.43, 0.8072, -3.437), (0.9662, -1.179, -3.22), (0.0, -1.115, -3.069), (1.486, -0.2865, -3.282), (1.658, 0.3509, -3.366), (0.142, -1.269, -3.201), (0.6984, 1.135, -3.459), (1.336, -0.8217, -3.189), (1.33, -0.5838, -3.754), (1.531, 0.2472, -3.83), (0.96, 0.9673, -3.909), (0.0, 0.829, -3.895), (1.217, -0.853, -3.753), (1.318, 0.704, -3.867), (0.4805, 1.01, -3.976), (0.0, -1.214, -3.538), (0.3986, -1.281, -3.611), (0.9467, 0.8242, -4.366), (0.8429, -1.106, -4.19), (0.0, 0.7118, -4.415), (1.258, -0.565, -4.237), (1.146, -0.8482, -4.172), (0.0, -1.227, -4.04), (1.43, 0.1206, -4.336), (0.4271, -1.259, -4.165), (0.4747, 0.8827, -4.339), (1.409, -0.2075, -4.049), (1.383, -0.4484, -3.977), (1.361, -0.4246, -4.22), (1.446, -0.4061, -3.737), (1.467, -0.1734, -3.807), (1.618, -0.04965, -3.219), (1.517, -0.2919, -3.493), (1.583, -0.02001, -3.384), (1.536, -0.08747, -3.571), (1.387, -0.1792, -4.28), (1.394, -0.1049, -4.445), (1.361, -0.3034, -4.436), (1.306, -0.3707, -4.318), (1.318, -0.4393, -4.084), (1.362, -0.4272, -3.849), (1.428, -0.3505, -3.613), (1.501, -0.1951, -3.363), (1.336, -0.3051, -5.467), (1.427, -0.3025, -5.633), (1.03, 0.5437, -5.569), (1.045, 0.5834, -5.835), (0.0, 0.7, -5.833), (0.0, 0.7, -5.667), (1.399, 0.2, -5.633), (1.281, 0.2, -5.467), (1.211, -0.8567, -5.831), (1.174, -0.8487, -5.662), (0.7793, 0.8, -5.833), (0.7727, 0.7, -5.667), (0.8586, -0.9764, -5.827), (0.8511, -1.082, -5.857), (0.0, -1.247, -5.084), (0.0, -1.332, -5.28), (0.5679, -1.152, -5.656), (0.6953, -1.116, -5.31), (0.374, -1.271, -5.201), (0.4078, -1.28, -5.45), (0.2864, 0.7, -5.667), (0.2896, 0.75, -5.833), (1.064, -0.8013, -4.539), (0.0, -1.238, -4.587), (0.0, 0.7456, -4.257), (1.269, -0.5888, -4.108), (1.27, 0.63, -4.223), (0.4086, -1.248, -4.686), (0.787, -1.046, -4.67), (1.464, 0.201, -4.192), (1.398, -0.1934, -4.164), (1.34, -0.432, -4.152), (0.07945, -1.328, -3.823), (0.0, -1.302, -5.902), (0.06515, -1.35, -4.845), (0.04616, -1.342, -4.287), (0.1837, -1.268, -3.694), (0.0, -1.186, -3.447), (0.2136, -1.293, -4.152), (0.107, -1.309, -5.083), (0.0431, -1.318, -5.228), (0.2043, -1.293, -4.686), (0.0, -1.243, -5.088), (0.0, -1.281, -5.213), (0.02042, -1.261, -5.114), (0.04245, -1.278, -5.24), (1.464, 0.275, -6.25), (1.186, 0.6847, -6.249), (1.321, -0.8157, -6.272), (0.0, 0.675, -6.25), (0.5479, -0.9659, -6.539), (0.01, 0.3, -7.4), (1.493, 0.2605, -7.231), (1.433, -0.888, -7.212), (1.528, -0.2292, -6.271), (0.1102, 0.9038, -7.288), (1.698, -0.1566, -7.231), (0.1705, -0.8818, -7.291), (1.263, 0.6748, -7.26), (0.08, -0.1, -7.55), (0.6749, -1.032, -6.085), (0.9271, -1.182, -7.231), (0.8689, 1.075, -7.35), (0.9062, 0.975, -6.25), (0.8718, -1.085, -6.312), (0.3466, -1.276, -5.644), (0.2179, 0.925, -6.25), (0.5535, -1.184, -5.798), (0.5944, -1.001, -7.064), (0.0, -1.317, -5.708), (0.5712, -0.9833, -6.802), (1.187, -0.7303, -10.53), (1.201, -0.8132, -10.24), (0.6748, -0.7688, -10.47), (0.6975, -0.6435, -10.75), (0.9023, -0.895, -10.01), (0.6848, -0.8508, -10.21), (0.9048, -0.655, -10.94), (1.148, -0.6443, -10.81), (0.9074, -0.8206, -10.53), (1.437, -0.2396, -10.25), (1.329, 0.4166, -10.25), (0.5433, 0.3546, -10.25), (0.3715, -0.5808, -10.19), (0.2289, -0.2269, -10.25), (1.437, 0.1504, -10.25), (0.2653, 0.1504, -10.25), (0.8703, 0.4499, -10.25), (1.194, -0.7717, -10.39), (0.6798, -0.8098, -10.34), (0.904, -0.9072, -10.3), (0.4664, -0.4802, -10.71), (0.3148, -0.1239, -10.74), (1.43, 0.2246, -10.75), (0.3889, 0.2113, -10.75), (1.216, -0.3833, -10.76), (1.43, -0.1274, -10.75), (1.241, 0.4668, -10.65), (0.7162, 0.4087, -10.75), (0.9164, 0.5024, -10.75), (0.7167, -0.6592, -10.66), (1.107, -0.6282, -10.7), (0.9004, -0.7091, -10.72), (0.2402, -0.3377, -9.783), (1.379, 0.1603, -9.841), (1.518, -0.2854, -9.749), (0.2127, 0.1491, -9.749), (0.8682, -1.023, -9.689), (0.8534, 0.5787, -9.749), (0.3673, -0.9418, -9.747), (1.253, 0.4266, -9.749), (0.4553, 0.4266, -9.749), (1.291, -0.7094, -9.763), (1.475, 0.3471, -11.25), (0.4888, 0.01742, -11.45), (1.359, -0.3384, -11.26), (1.276, 0.57, -11.25), (1.475, -0.001197, -11.25), (0.4594, 0.3206, -11.26), (0.603, 0.57, -11.25), (0.7316, -0.4396, -11.26), (0.9514, 0.6954, -11.25), (0.9757, -0.5287, -11.35), (3.407, -0.03985, -2.48), (3.745, -0.0268, -2.448), (3.784, -0.03983, -2.302), (3.785, -0.01867, -2.122), (3.411, -0.03923, -2.096), (3.014, -0.02711, -2.053), (2.217, -0.09669, -2.025), (3.412, -0.1086, -2.291), (2.999, -0.1148, -2.25), (2.581, -0.08061, -2.198), (2.301, -0.009182, -2.408), (2.59, -0.03941, -2.419), (2.994, -0.05721, -2.451), (2.359, -0.02904, -2.366), (2.85, 0.4, -1.759), (2.778, 0.1314, -1.909), (2.904, 0.9339, -2.209), (2.768, 0.742, -2.734), (2.838, 0.4814, -2.812), (2.768, 0.1303, -2.603), (2.838, 0.9534, -2.033), (2.782, -0.006353, -2.054), (2.79, -0.0977, -2.224), (2.792, -0.04831, -2.435), (1.727, 0.807, -1.701), (1.783, -0.08389, -1.673), (1.771, 0.9603, -1.986), (2.154, 0.09842, -2.482), (1.789, 0.2836, -1.546), (1.905, -0.2909, -2.032), (1.938, 0.9258, -2.191), (2.114, 0.7068, -2.624), (2.076, 0.6075, -2.663), (2.044, -0.184, -2.164), (2.526, 0.08215, -1.898), (2.478, 0.2071, -2.578), (2.424, 0.6772, -1.714), (2.374, 0.4625, -1.64), (2.38, -0.045, -2.1), (2.377, 0.9813, -2.207), (2.372, 0.7167, -2.727), (2.375, 0.4, -2.708), (1.422, -0.5244, -15.0), (2.447, -0.06926, -2.22), (5.848, 0.25, -2.448), (1.876, -0.2881, -2.185), (5.864, 0.1206, -2.3), (4.418, 0.02615, -2.518), (4.856, 0.1043, -2.474), (5.334, 0.1852, -2.428), (5.615, 0.2265, -2.432), (4.347, -0.04647, -2.127), (4.861, 0.01655, -2.16), (5.335, 0.08703, -2.228), (5.62, 0.1089, -2.264), (3.926, 0.06721, -2.132), (3.898, 0.009624, -2.455), (4.136, -0.01436, -2.079), (4.176, -0.006933, -2.48), (4.203, 0.04073, -2.316), (4.112, 0.04818, -2.312), (3.716, 0.1557, -2.606), (3.709, 0.6576, -2.069), (3.699, 0.3911, -1.882), (3.709, 0.1286, -1.93), (3.653, 0.7975, -2.313), (3.686, 0.6494, -2.625), (3.69, 0.3971, -2.651), (4.043, 0.06646, -2.125), (3.949, 0.03309, -2.525), (5.857, 0.2305, -2.02), (5.868, 0.3068, -2.013), (5.589, 0.3949, -1.984), (4.361, 0.3975, -1.821), (3.967, 0.4328, -1.839), (3.76, 0.575, -1.951), (3.961, 0.5796, -1.934), (4.36, 0.5721, -1.897), (4.839, 0.5274, -1.857), (5.257, 0.4568, -1.944), (5.595, 0.2721, -1.998), (5.289, 0.3002, -1.969), (4.844, 0.3526, -1.898), (3.764, 0.4614, -1.872), (6.078, 0.3929, -2.478), (6.079, 0.6074, -2.416), (6.079, 0.6831, -2.225), (6.078, 0.6147, -2.077), (6.075, 0.41, -2.023), (6.095, 0.06119, -2.195), (6.075, 0.153, -2.038), (6.07, 0.1502, -2.445), (6.085, 0.1337, -2.322), (6.074, 0.2715, -2.461), (3.77, 0.6372, -2.151), (3.84, 0.1567, -2.63), (4.208, 0.7286, -2.315), (3.929, 0.7801, -2.294), (4.215, 0.6783, -2.463), (3.935, 0.7332, -2.476), (3.741, 0.7946, -2.308), (3.734, 0.6917, -2.495), (4.002, 0.1422, -2.74), (4.207, 0.3547, -2.731), (3.93, 0.35, -2.708), (4.259, 0.1356, -2.7), (4.283, 0.04053, -2.598), (4.11, 0.04448, -2.614), (3.966, 0.05425, -2.562), (3.749, 0.3291, -2.671), (2.996, 0.5922, -1.825), (2.735, 0.8903, -1.947), (3.023, 0.7233, -1.864), (3.348, 0.6398, -1.952), (2.396, 0.8842, -1.929), (2.647, 0.7753, -1.856), (2.261, 0.858, -1.938), (2.817, 0.2491, -2.636), (1.508, 0.6876, -1.617), (1.818, 0.5384, -1.554), (2.054, 0.545, -1.571), (2.228, 0.5361, -1.607), (1.567, 1.083, -2.554), (1.161, 1.178, -2.772), (0.9963, 1.219, -2.946), (0.9245, 1.213, -3.195), (0.0, -0.7768, -2.272), (1.731, -0.3133, -2.749), (1.841, 0.329, -2.781), (1.034, -1.006, -2.69), (0.65, -0.9279, -2.508), (1.773, 0.7555, -2.923), (1.627, -0.00758, -2.766), (0.1263, -0.8192, -2.301), (1.569, -0.6464, -2.722), (1.472, 0.9834, -3.119), (1.143, 1.124, -3.177), (1.605, 1.047, -2.797), (0.7832, -0.4971, -14.21), (1.069, -0.5062, -14.29), (1.269, 1.168, -2.907), (0.8211, -0.5275, -14.95), (1.93, 0.9096, -2.466), (2.127, 0.8773, -2.466), (2.786, 0.9805, -2.369), (2.574, 1.001, -2.353), (2.76, 0.9091, -2.625), (2.554, 0.9117, -2.637), (2.951, 0.9461, -2.382), (2.949, 0.9179, -2.597), (2.378, 0.8898, -2.622), (2.241, 0.8591, -2.593), (2.384, 0.9789, -2.357), (1.096, 1.217, -2.653), (1.03, 1.249, -2.46), (1.083, 1.125, -2.16), (0.724, 1.255, -2.523), (0.7532, 1.173, -2.213), (1.443, 1.167, -2.332), (0.8133, 1.246, -2.768), (1.372, 1.095, -2.122), (1.423, 1.152, -2.515), (1.24, 1.035, -2.05), (1.091, 0.99, -1.953), (1.328, -0.5244, -14.57), (0.6495, -0.5638, -14.57), (1.199, -0.5195, -14.44), (0.6745, -0.5638, -14.39), (0.9352, -0.6501, -14.3), (1.076, -0.5441, -15.0), (1.306, 0.08497, -14.75), (0.6969, 0.3208, -14.75), (0.767, 0.5027, -14.74), (0.6942, -0.2992, -14.75), (0.6081, -1.19, -14.86), (1.306, 0.3208, -14.75), (0.6969, 0.08497, -14.75), (1.355, -0.2518, -14.75), (1.237, 0.5027, -14.74), (1.463, -1.016, -14.88), (1.476, -0.7297, -14.83), (0.6258, -0.8075, -14.83), (1.485, -0.935, -14.87), (0.5911, -1.055, -14.87), (1.001, 0.5567, -14.75), (0.69, -0.5638, -14.79), (1.425, -0.5244, -14.79), (0.8676, -1.113, -15.03), (0.8305, -1.249, -15.03), (0.903, 0.3792, -14.96), (0.8713, -0.8326, -15.04), (1.041, -0.8139, -14.42), (0.8438, -0.9773, -15.04), (1.06, -0.9571, -14.55), (0.6464, -1.321, -14.86), (1.099, -1.082, -14.63), (1.223, -1.057, -15.03), (1.135, -1.215, -14.68), (0.6794, -1.399, -14.91), (1.276, -0.7494, -15.04), (0.8576, -0.8356, -14.42), (1.262, -0.9646, -15.04), (0.8732, -1.033, -14.55), (1.089, -0.4316, -15.0), (0.9204, -0.4807, -14.17), (1.369, -1.154, -14.76), (1.237, -1.241, -14.73), (1.092, -1.312, -14.71), (0.9392, -1.343, -14.7), (0.7533, -1.379, -14.68), (0.8418, -1.756, -14.78), (1.175, -1.588, -14.89), (1.031, -1.633, -14.89), (1.099, -1.606, -14.86), (1.124, -1.608, -14.89), (1.366, -1.155, -14.97), (1.232, -1.229, -14.96), (1.089, -1.309, -14.95), (0.9361, -1.366, -14.96), (0.7679, -1.373, -14.95), (1.441, -1.361, -14.99), (1.324, -1.474, -14.99), (1.199, -1.569, -14.99), (1.055, -1.614, -14.99), (0.8389, -1.654, -14.96), (0.8515, -1.328, -14.71), (0.9449, -1.665, -14.82), (0.8696, -1.339, -14.97), (0.9048, -1.625, -14.95), (1.031, -1.33, -14.7), (1.137, -1.637, -14.93), (1.029, -1.335, -14.97), (1.119, -1.597, -14.99), (1.174, -1.282, -14.71), (1.046, -1.662, -14.93), (1.174, -1.256, -14.96), (1.263, -1.552, -14.99), (1.322, -1.189, -14.75), (1.045, -1.621, -14.86), (1.316, -1.166, -14.96), (1.38, -1.456, -14.99), (0.7508, -1.711, -14.89), (1.511, -1.38, -14.96), (0.6459, -1.409, -14.85), (1.481, -1.124, -14.88), (0.8439, -1.717, -14.9), (1.037, -1.671, -14.96), (1.181, -1.625, -14.96), (1.304, -1.549, -14.96), (1.429, -1.401, -14.96), (0.9312, -1.662, -14.89), (1.343, -1.162, -14.84), (1.334, -1.16, -14.85), (1.151, -1.64, -14.96), (1.205, -1.247, -14.84), (1.215, -1.247, -14.82), (1.062, -1.317, -14.83), (1.294, -1.595, -14.96), (1.061, -1.321, -14.81), (0.9291, -1.363, -14.83), (0.8936, -1.334, -14.8), (1.414, -1.513, -14.96), (0.6718, -1.486, -14.97), (0.6877, -1.573, -14.98), (0.7294, -1.644, -14.97), (0.6984, -1.474, -14.75), (0.7106, -1.573, -14.76), (0.7148, -1.661, -14.79), (0.7891, -1.453, -14.68), (0.8064, -1.536, -14.71), (0.8508, -1.699, -14.77), (0.7891, -1.453, -15.0), (0.8074, -1.541, -15.0), (0.8256, -1.629, -15.0), (0.8868, -1.426, -14.96), (0.9232, -1.509, -14.98), (0.9375, -1.597, -14.97), (0.8841, -1.422, -14.73), (0.9102, -1.518, -14.75), (0.9434, -1.599, -14.78), (0.945, -1.591, -14.88), (0.9441, -1.503, -14.86), (0.9405, -1.416, -14.84), (0.6446, -1.493, -14.85), (0.6665, -1.579, -14.87), (0.708, -1.656, -14.88), (0.9562, -1.447, -14.69), (0.9832, -1.532, -14.73), (1.03, -1.626, -14.83), (0.988, -1.452, -14.9), (1.001, -1.478, -14.92), (0.9903, -1.576, -15.0), (1.04, -1.438, -14.9), (1.06, -1.462, -14.92), (1.127, -1.545, -15.0), (1.079, -1.413, -14.7), (1.103, -1.499, -14.73), (1.103, -1.606, -14.83), (0.9562, -1.447, -14.84), (0.9832, -1.532, -14.86), (0.9947, -1.627, -14.88), (1.146, -1.586, -14.88), (1.103, -1.499, -14.87), (1.079, -1.413, -14.85), (1.103, -1.405, -14.7), (1.129, -1.488, -14.73), (1.175, -1.581, -14.83), (1.135, -1.41, -14.91), (1.147, -1.435, -14.92), (1.135, -1.532, -15.0), (1.189, -1.395, -14.91), (1.207, -1.419, -14.92), (1.272, -1.5, -15.0), (1.226, -1.371, -14.71), (1.249, -1.455, -14.74), (1.248, -1.561, -14.83), (1.093, -1.418, -14.85), (1.129, -1.488, -14.87), (1.145, -1.579, -14.88), (1.284, -1.541, -14.89), (1.249, -1.455, -14.87), (1.241, -1.377, -14.86), (1.238, -1.317, -14.74), (1.26, -1.394, -14.76), (1.302, -1.481, -14.84), (1.275, -1.319, -14.9), (1.28, -1.364, -14.92), (1.27, -1.39, -14.99), (1.328, -1.3, -14.9), (1.337, -1.346, -14.93), (1.376, -1.363, -14.99), (1.36, -1.281, -14.75), (1.378, -1.359, -14.77), (1.373, -1.458, -14.84), (1.238, -1.317, -14.86), (1.26, -1.394, -14.87), (1.272, -1.479, -14.89), (1.408, -1.436, -14.89), (1.378, -1.359, -14.87), (1.359, -1.273, -14.86), (1.506, -1.296, -15.0), (1.472, -1.223, -14.98), (1.464, -1.19, -14.96), (1.479, -1.178, -14.83), (1.493, -1.243, -14.84), (1.487, -1.333, -14.87), (1.376, -1.205, -14.8), (1.384, -1.27, -14.82), (1.421, -1.35, -14.87), (1.391, -1.21, -14.96), (1.397, -1.235, -14.98), (1.405, -1.324, -15.0), (1.355, -1.21, -14.86), (1.366, -1.274, -14.88), (1.392, -1.348, -14.92), (1.494, -1.174, -14.89), (1.5, -1.23, -14.9), (1.519, -1.313, -14.93), (0.7376, -1.16, -15.01), (0.7481, -1.284, -14.99), (0.7944, -0.7711, -15.03), (0.7264, -1.03, -15.03), (1.064, -0.6566, -15.0), (1.361, -1.037, -15.02), (1.365, -1.098, -15.0), (1.388, -0.7396, -15.04), (1.38, -0.9498, -15.04), (1.117, -1.183, -15.02), (1.052, -0.9383, -15.03), (1.133, -1.227, -15.01), (0.9718, -1.205, -15.03), (0.9729, -1.264, -15.03), (1.046, -1.146, -15.02), (0.9358, -1.187, -15.03), (1.158, -1.15, -15.02), (0.9016, -1.279, -15.04), (1.22, -1.165, -15.02), (0.6618, -1.187, -14.7), (0.8703, 0.268, -14.98), (0.7916, -0.6209, -14.29), (1.249, -0.7406, -14.55), (1.312, -0.9056, -14.66), (1.342, -1.018, -14.71), (1.358, -1.082, -14.74), (0.6759, -0.805, -14.56), (0.6484, -1.034, -14.66), (0.9278, -0.5654, -14.21), (1.076, -0.6142, -14.34), (1.306, 0.08497, -14.87), (0.6969, 0.3208, -14.87), (0.8061, 0.4732, -14.85), (0.7765, -0.3092, -14.88), (1.287, 0.2892, -14.62), (0.6969, 0.08497, -14.62), (1.34, -0.3403, -14.64), (1.212, 0.4577, -14.62), (1.488, -0.7297, -14.93), (0.6318, -0.8055, -14.74), (1.001, 0.5567, -14.87), (0.6697, -0.5638, -14.68), (1.424, -0.5244, -14.89), (1.286, 0.08497, -14.62), (0.7123, 0.285, -14.62), (0.7943, 0.4562, -14.62), (0.6664, -0.2992, -14.63), (1.306, 0.3208, -14.87), (0.6969, 0.08497, -14.87), (1.362, -0.3198, -14.86), (1.197, 0.4732, -14.85), (1.407, -0.6955, -14.75), (0.694, -0.7805, -14.92), (1.001, 0.5567, -14.62), (0.7556, -0.5457, -14.87), (1.381, -0.4988, -14.72), (1.474, -0.9824, -14.88), (0.5896, -1.123, -14.86), (1.372, -0.8697, -14.72), (0.8747, 0.0381, -14.99), (1.106, 0.3792, -14.96), (1.148, 0.268, -14.98), (1.188, 0.0381, -14.99), (0.9206, -0.1915, -15.0), (1.007, 0.2754, -15.01), (1.227, -0.1916, -15.0), (1.019, 0.05581, -15.03), (1.075, -0.2046, -15.04), (1.008, -1.238, -14.67), (1.082, -1.37, -14.84), (0.956, -1.398, -14.7), (0.9595, -1.41, -14.91), (1.043, -1.387, -14.92), (1.05, -1.378, -14.7), (0.9426, -1.405, -14.83), (1.22, -1.323, -14.85), (1.106, -1.359, -14.71), (1.11, -1.366, -14.92), (1.194, -1.342, -14.92), (1.194, -1.332, -14.72), (1.09, -1.363, -14.84), (1.341, -1.22, -14.86), (1.238, -1.279, -14.73), (1.247, -1.27, -14.92), (1.324, -1.239, -14.92), (1.341, -1.235, -14.74), (1.227, -1.278, -14.85), (0.7717, -1.654, -14.76), (0.7859, -1.724, -14.78), (0.8475, -1.718, -14.77), (0.8264, -1.648, -14.75), (0.8982, -1.701, -14.78), (0.8931, -1.628, -14.76), (0.7495, -1.583, -14.76), (0.8133, -1.557, -14.74), (0.8828, -1.545, -14.76), (0.9135, -1.664, -14.79), (0.9094, -1.599, -14.78), (0.89, -1.537, -14.76), (0.8101, -1.544, -14.74), (0.7541, -1.634, -14.78), (0.7401, -1.579, -14.76), (0.7746, -1.694, -14.79), (1.012, -1.572, -14.8), (1.006, -1.501, -14.96), (1.09, -1.478, -14.96), (1.099, -1.548, -14.8), (0.9771, -1.572, -14.87), (1.131, -1.531, -14.87), (1.158, -1.528, -14.8), (1.152, -1.456, -14.96), (1.235, -1.434, -14.96), (1.244, -1.504, -14.8), (1.129, -1.529, -14.87), (1.271, -1.49, -14.88), (1.286, -1.431, -14.82), (1.279, -1.379, -14.96), (1.36, -1.354, -14.96), (1.371, -1.404, -14.82), (1.258, -1.433, -14.88), (1.397, -1.39, -14.88), (1.487, -1.269, -14.99), (1.501, -1.285, -14.87), (1.394, -1.312, -14.85), (1.385, -1.3, -14.99), (1.379, -1.311, -14.9), (1.513, -1.275, -14.91), (1.49, -1.341, -14.9), (1.481, -1.385, -14.93), (1.488, -1.386, -14.94), (1.448, -1.394, -14.93), (1.427, -1.358, -14.9), (1.308, -1.482, -14.87), (1.327, -1.537, -14.92), (1.183, -1.578, -14.87), (1.204, -1.621, -14.92), (1.038, -1.623, -14.86), (1.06, -1.667, -14.91), (1.054, -1.673, -14.94), (1.197, -1.628, -14.94), (1.321, -1.546, -14.94), (1.444, -1.398, -14.94), (1.114, -1.652, -14.91), (1.124, -1.654, -14.94), (1.109, -1.604, -14.86), (1.258, -1.607, -14.91), (1.268, -1.609, -14.94), (1.254, -1.559, -14.87), (1.38, -1.52, -14.92), (1.389, -1.524, -14.94), (1.378, -1.46, -14.87), (1.038, -1.635, -14.89), (1.182, -1.59, -14.89), (1.307, -1.499, -14.89), (1.424, -1.369, -14.91), (1.499, -1.349, -14.92), (1.121, -1.613, -14.89), (1.265, -1.567, -14.89), (1.387, -1.473, -14.89), (1.189, -1.576, -14.86), (1.268, -1.563, -14.89), (1.244, -1.561, -14.86), (1.281, -1.592, -14.93), (1.401, -1.508, -14.93), (1.301, -1.496, -14.89), (1.315, -1.478, -14.87), (1.391, -1.467, -14.89), (1.368, -1.461, -14.87), (1.313, -1.538, -14.93), (1.482, -1.34, -14.9), (1.433, -1.354, -14.89), (1.417, -1.366, -14.91), (1.434, -1.394, -14.93), (1.503, -1.376, -14.94), (1.504, -1.343, -14.92), (1.464, -1.156, -14.97), (1.511, -1.368, -14.97), (1.43, -1.39, -14.97), (1.375, -1.18, -14.97), (1.5, -1.24, -14.94), (1.512, -1.305, -14.96), (1.398, -1.336, -14.96), (1.368, -1.28, -14.94), (1.382, -1.305, -14.95), (1.508, -1.271, -14.95), (1.304, -1.529, -14.98), (1.414, -1.493, -14.98), (1.257, -1.456, -14.94), (1.263, -1.383, -14.9), (1.253, -1.339, -14.88), (1.356, -1.304, -14.89), (1.371, -1.349, -14.9), (1.402, -1.416, -14.94), (1.24, -1.252, -14.94), (1.319, -1.208, -14.94), (1.392, -1.383, -14.92), (1.265, -1.423, -14.92), (1.181, -1.605, -14.98), (1.294, -1.575, -14.98), (1.13, -1.555, -14.94), (1.131, -1.477, -14.9), (1.116, -1.434, -14.88), (1.231, -1.403, -14.89), (1.243, -1.446, -14.9), (1.278, -1.52, -14.94), (1.1, -1.348, -14.94), (1.188, -1.313, -14.95), (1.265, -1.484, -14.92), (1.135, -1.519, -14.92), (1.037, -1.651, -14.98), (1.151, -1.62, -14.98), (0.9825, -1.602, -14.94), (0.9848, -1.52, -14.9), (0.9732, -1.472, -14.88), (1.137, -1.565, -14.94), (1.097, -1.489, -14.9), (1.078, -1.443, -14.88), (0.9478, -1.388, -14.94), (1.036, -1.361, -14.94), (1.123, -1.526, -14.92), (0.9869, -1.563, -14.92)], [], [(90, 63, 3, 84), (177, 124, 12, 96), (153, 116, 5, 41), (254, 201, 181, 250), (173, 122, 11, 86), (105, 65, 100, 191), (482, 14, 502, 501), (490, 481, 9, 87), (168, 67, 11, 122), (497, 483, 15, 127), (1435, 1102, 467, 1428), (1176, 1169, 1167, 696), (1424, 1423, 1438, 1441), (1118, 1339, 1307, 1334), (1202, 484, 1020, 1149), (1073, 468, 73, 659), (1335, 1339, 879, 878), (1200, 1206, 487, 665), (1010, 16, 71, 1109), (148, 36, 32, 144), (34, 149, 143, 77), (1327, 1325, 466, 163), (915, 902, 863, 861), (28, 661, 142, 141), (142, 661, 657, 31), (1091, 488, 613, 1092), (1071, 1072, 657, 661), (146, 37, 28, 141), (70, 1143, 1156, 1023), (184, 108, 37, 146), (493, 107, 35, 30), (612, 608, 34, 77), (617, 609, 36, 148), (478, 469, 510, 512), (192, 188, 40, 110), (652, 651, 625, 623), (252, 153, 41, 249), (605, 610, 35, 107), (0, 39, 53, 45), (108, 112, 52, 37), (707, 714, 681, 683), (37, 52, 51, 28), (485, 663, 660, 51), (50, 76, 140, 135), (1184, 1179, 672, 674), (1181, 1184, 674, 675), (120, 10, 48, 156), (83, 2, 46, 88), (99, 6, 47, 103), (94, 54, 59, 93), (491, 489, 58, 92), (196, 159, 57, 190), (171, 161, 56, 85), (472, 470, 81, 97), (97, 81, 82, 98), (60, 462, 79, 113), (79, 245, 246, 113), (618, 611, 78, 461), (611, 612, 77, 78), (659, 73, 74, 29), (1326, 495, 68, 1329), (50, 1076, 1074, 76), (30, 35, 73, 468), (35, 461, 74, 73), (673, 1226, 1232, 1186), (1330, 460, 495, 1326), (1199, 1188, 670, 1019), (1433, 1428, 467, 476), (1186, 1190, 671, 673), (475, 465, 66, 166), (166, 66, 67, 168), (473, 464, 64, 104), (104, 64, 65, 105), (471, 463, 62, 89), (89, 62, 63, 90), (81, 89, 90, 82), (470, 471, 89, 81), (120, 171, 85, 10), (54, 83, 88, 59), (489, 490, 87, 58), (159, 173, 86, 57), (82, 90, 84, 55), (64, 97, 98, 65), (464, 472, 97, 64), (114, 117, 1, 61), (226, 224, 204, 205), (482, 491, 92, 14), (6, 94, 93, 47), (161, 177, 96, 56), (245, 104, 105, 246), (478, 473, 104, 245), (247, 99, 103, 244), (124, 179, 101, 12), (464, 473, 511, 509), (253, 191, 100, 248), (227, 209, 202, 207), (60, 113, 114, 61), (113, 246, 80, 114), (606, 613, 112, 108), (646, 183, 106, 645), (192, 193, 117, 114), (619, 605, 107, 493), (615, 606, 108, 184), (607, 614, 185, 109), (614, 615, 184, 185), (174, 195, 196, 175), (284, 316, 268, 270), (643, 151, 150, 642), (6, 99, 178, 123), (123, 178, 179, 124), (54, 94, 176, 160), (160, 176, 177, 161), (95, 174, 263, 260), (313, 284, 270, 277), (55, 84, 172, 158), (158, 172, 173, 159), (2, 83, 170, 119), (119, 170, 171, 120), (62, 167, 169, 63), (167, 166, 168, 169), (463, 474, 167, 62), (474, 475, 166, 167), (1009, 130, 23, 1007), (661, 28, 1076, 1071), (903, 907, 864, 857), (1214, 1105, 145, 1210), (83, 54, 160, 170), (170, 160, 161, 171), (189, 55, 158, 195), (195, 158, 159, 196), (2, 119, 157, 46), (119, 120, 156, 157), (1075, 1073, 659, 33), (165, 49, 136, 685), (247, 39, 152, 251), (251, 152, 153, 252), (647, 646, 213, 198), (650, 649, 620, 624), (608, 616, 149, 34), (616, 617, 148, 149), (109, 185, 147, 38), (185, 184, 146, 147), (38, 147, 142, 31), (147, 146, 141, 142), (1219, 1201, 668, 1212), (28, 51, 660, 1076), (32, 33, 659, 144), (78, 29, 74, 461), (149, 148, 144, 143), (1424, 1441, 1437, 1425), (1126, 1106, 164, 1127), (133, 164, 1106, 154), (1327, 1331, 1129, 1128), (1355, 911, 862, 1347), (1022, 1152, 1145, 1204), (1128, 1129, 1459, 1461), (692, 1013, 695, 1108), (481, 496, 128, 9), (496, 497, 127, 128), (63, 169, 121, 3), (169, 168, 122, 121), (84, 3, 121, 172), (172, 121, 122, 173), (180, 100, 258, 265), (198, 213, 194, 193), (39, 0, 115, 152), (152, 115, 116, 153), (94, 6, 123, 176), (176, 123, 124, 177), (189, 98, 82, 55), (95, 189, 195, 174), (117, 193, 194, 118), (186, 7, 118, 194), (188, 80, 191, 253), (187, 258, 100, 65), (175, 196, 190, 91), (114, 80, 188, 192), (209, 226, 205, 202), (250, 181, 40, 248), (257, 227, 207, 256), (212, 181, 201, 214), (200, 218, 212, 214), (197, 180, 265, 266), (202, 205, 204, 203), (202, 203, 206, 207), (256, 207, 206, 255), (216, 211, 208, 215), (210, 223, 231, 237), (216, 215, 221, 222), (214, 201, 234, 235), (218, 220, 644, 648), (240, 228, 242, 241), (110, 40, 199, 198), (181, 212, 199, 40), (186, 194, 213, 13), (642, 647, 198, 199), (230, 229, 217, 219), (217, 222, 221, 219), (223, 210, 217, 229), (210, 216, 222, 217), (218, 200, 240, 241), (220, 218, 229, 230), (225, 211, 238, 233), (211, 216, 236, 238), (254, 197, 227, 257), (314, 302, 271, 125), (260, 279, 278, 95), (175, 91, 224, 226), (239, 233, 238, 236), (231, 239, 236, 237), (232, 235, 239, 231), (235, 234, 233, 239), (200, 214, 235, 232), (223, 200, 232, 231), (201, 225, 233, 234), (216, 210, 237, 236), (625, 624, 630, 631), (229, 218, 241, 242), (223, 229, 242, 228), (200, 223, 228, 240), (201, 254, 257, 225), (211, 256, 255, 208), (225, 257, 256, 211), (180, 250, 248, 100), (178, 251, 252, 179), (99, 247, 251, 178), (188, 253, 248, 40), (480, 486, 505, 499), (39, 247, 244, 53), (469, 478, 245, 79), (80, 246, 105, 191), (179, 252, 249, 101), (197, 254, 250, 180), (302, 313, 277, 271), (315, 303, 276, 275), (303, 314, 125, 276), (317, 315, 275, 269), (318, 319, 283, 286), (95, 278, 187, 189), (174, 175, 264, 263), (209, 264, 175, 226), (320, 324, 291, 285), (322, 318, 286, 293), (319, 320, 285, 283), (323, 321, 287, 281), (321, 322, 293, 287), (325, 323, 281, 292), (324, 325, 292, 291), (260, 263, 280, 279), (316, 278, 269, 268), (264, 209, 8, 126), (263, 264, 126, 280), (266, 265, 259, 261), (266, 261, 302, 314), (265, 258, 262, 259), (258, 187, 278, 262), (283, 285, 267, 272), (281, 287, 295, 274), (287, 293, 300, 295), (292, 281, 274, 299), (291, 292, 299, 298), (286, 283, 272, 294), (285, 291, 298, 267), (293, 286, 294, 300), (272, 267, 288, 289), (299, 274, 282, 306), (294, 272, 289, 290), (298, 299, 306, 305), (267, 298, 305, 288), (300, 294, 290, 307), (274, 295, 301, 282), (295, 300, 307, 301), (288, 305, 309, 296), (307, 290, 273, 311), (282, 304, 306), (306, 304, 308, 310), (301, 307, 311, 312), (289, 288, 296, 297), (305, 306, 310, 309), (301, 304, 282), (290, 289, 297, 273), (304, 301, 312, 308), (279, 280, 315, 317), (278, 279, 317, 269), (126, 8, 314, 303), (280, 126, 303, 315), (261, 259, 313, 302), (197, 266, 314, 8), (259, 262, 284, 313), (262, 278, 316, 284), (275, 276, 325, 324), (276, 125, 323, 325), (271, 277, 322, 321), (125, 271, 321, 323), (268, 269, 320, 319), (277, 270, 318, 322), (269, 275, 324, 320), (270, 268, 319, 318), (197, 8, 209, 227), (328, 453, 333, 334), (459, 458, 340), (452, 326, 330, 331), (457, 456, 337, 338), (454, 328, 334, 335), (327, 452, 331, 332), (329, 457, 338, 339), (455, 454, 335, 336), (453, 327, 332, 333), (458, 329, 339, 340), (326, 341, 330), (456, 455, 336, 337), (332, 331, 343, 344), (339, 338, 350, 351), (336, 335, 347, 348), (333, 332, 344, 345), (340, 339, 351, 352), (330, 341, 342), (337, 336, 348, 349), (334, 333, 345, 346), (459, 340, 352), (331, 330, 342, 343), (338, 337, 349, 350), (335, 334, 346, 347), (459, 352, 363), (343, 342, 353, 354), (350, 349, 360, 361), (347, 346, 357, 358), (344, 343, 354, 355), (351, 350, 361, 362), (348, 347, 358, 359), (345, 344, 355, 356), (352, 351, 362, 363), (342, 341, 353), (349, 348, 359, 360), (346, 345, 356, 357), (356, 355, 366, 367), (363, 362, 373, 374), (353, 341, 364), (360, 359, 370, 371), (357, 356, 367, 368), (459, 363, 374), (354, 353, 364, 365), (361, 360, 371, 372), (358, 357, 368, 369), (355, 354, 365, 366), (362, 361, 372, 373), (359, 358, 369, 370), (366, 365, 376, 377), (373, 372, 383, 384), (370, 369, 380, 381), (367, 366, 377, 378), (374, 373, 384, 385), (364, 341, 375), (371, 370, 381, 382), (368, 367, 378, 379), (459, 374, 385), (365, 364, 375, 376), (372, 371, 382, 383), (369, 368, 379, 380), (379, 378, 389, 390), (459, 385, 396), (376, 375, 386, 387), (383, 382, 393, 394), (380, 379, 390, 391), (377, 376, 387, 388), (384, 383, 394, 395), (381, 380, 391, 392), (378, 377, 388, 389), (385, 384, 395, 396), (375, 341, 386), (382, 381, 392, 393), (389, 388, 399, 400), (396, 395, 406, 407), (386, 341, 397), (393, 392, 403, 404), (390, 389, 400, 401), (459, 396, 407), (387, 386, 397, 398), (394, 393, 404, 405), (391, 390, 401, 402), (388, 387, 398, 399), (395, 394, 405, 406), (392, 391, 402, 403), (402, 401, 412, 413), (399, 398, 409, 410), (406, 405, 416, 417), (403, 402, 413, 414), (400, 399, 410, 411), (407, 406, 417, 418), (397, 341, 408), (404, 403, 414, 415), (401, 400, 411, 412), (459, 407, 418), (398, 397, 408, 409), (405, 404, 415, 416), (412, 411, 422, 423), (459, 418, 429), (409, 408, 419, 420), (416, 415, 426, 427), (413, 412, 423, 424), (410, 409, 420, 421), (417, 416, 427, 428), (414, 413, 424, 425), (411, 410, 421, 422), (418, 417, 428, 429), (408, 341, 419), (415, 414, 425, 426), (425, 424, 435, 436), (422, 421, 432, 433), (429, 428, 439, 440), (419, 341, 430), (426, 425, 436, 437), (423, 422, 433, 434), (459, 429, 440), (420, 419, 430, 431), (427, 426, 437, 438), (424, 423, 434, 435), (421, 420, 431, 432), (428, 427, 438, 439), (435, 434, 445, 446), (432, 431, 442, 443), (439, 438, 449, 450), (436, 435, 446, 447), (433, 432, 443, 444), (440, 439, 450, 451), (430, 341, 441), (437, 436, 447, 448), (434, 433, 444, 445), (459, 440, 451), (431, 430, 441, 442), (438, 437, 448, 449), (448, 447, 455, 456), (445, 444, 453, 328), (459, 451, 458), (442, 441, 326, 452), (449, 448, 456, 457), (446, 445, 328, 454), (443, 442, 452, 327), (450, 449, 457, 329), (447, 446, 454, 455), (444, 443, 327, 453), (451, 450, 329, 458), (441, 341, 326), (499, 500, 4, 605), (1022, 1204, 1028, 666), (128, 127, 475, 474), (9, 128, 474, 463), (44, 4, 479, 462), (473, 478, 512, 511), (14, 92, 472, 464), (58, 87, 471, 470), (87, 9, 463, 471), (479, 4, 500, 513), (127, 15, 465, 475), (1351, 898, 859, 1345), (1432, 1429, 162, 155), (1122, 1336, 889, 1328), (1091, 493, 30, 1078), (610, 618, 461, 35), (486, 498, 508, 505), (92, 58, 470, 472), (1083, 1090, 498, 486), (1088, 1089, 497, 496), (1080, 1088, 496, 481), (1107, 132, 26, 1111), (1148, 1144, 75, 111), (1090, 1087, 492, 498), (1081, 1086, 491, 482), (1084, 1085, 490, 489), (1086, 1084, 489, 491), (1079, 1083, 486, 480), (488, 52, 112, 613), (52, 488, 485, 51), (1093, 663, 485, 1078), (24, 1113, 1112, 134), (1188, 1181, 675, 670), (1419, 1125, 1420, 1325), (1089, 1082, 483, 497), (1085, 1080, 481, 490), (1087, 1081, 482, 492), (243, 102, 535, 532), (501, 502, 525, 503), (43, 519, 529, 531), (522, 553, 555, 510), (510, 513, 524, 522), (500, 499, 506, 504), (517, 243, 532, 534), (513, 500, 102, 524), (469, 479, 513, 510), (14, 464, 509, 502), (498, 492, 507, 508), (492, 482, 501, 507), (514, 521, 546, 539), (521, 523, 548, 546), (43, 514, 539, 538), (102, 243, 536, 537), (516, 518, 576, 577), (552, 578, 543, 539), (518, 516, 574, 573), (519, 43, 538, 544), (512, 555, 554), (507, 501, 503, 530), (502, 509, 521, 514), (509, 511, 523, 521), (533, 526, 527, 534), (503, 525, 528, 531), (530, 503, 531, 529), (504, 506, 532, 535), (506, 533, 534, 532), (526, 530, 529, 527), (514, 43, 531, 528), (502, 514, 528, 525), (505, 508, 526, 533), (508, 507, 530, 526), (102, 500, 504, 535), (520, 517, 534, 527), (499, 505, 533, 506), (519, 520, 527, 529), (592, 593, 591, 588), (547, 549, 595, 594), (544, 538, 582, 585), (537, 536, 588, 589), (542, 545, 593, 592), (522, 524, 549, 547), (541, 575, 574, 568), (522, 547, 571, 569), (517, 520, 545, 542), (518, 543, 578, 576), (520, 519, 544, 545), (243, 517, 542, 536), (524, 102, 537, 549), (553, 551, 557, 559), (554, 555, 561, 560), (515, 516, 550, 551), (522, 515, 551, 553), (567, 569, 571, 570), (561, 559, 564, 565), (556, 558, 560, 561), (551, 550, 556, 557), (555, 553, 559, 561), (552, 554, 560, 558), (548, 552, 539, 546), (563, 562, 565, 564), (556, 561, 565, 562), (559, 557, 563, 564), (557, 556, 562, 563), (510, 555, 512), (512, 554, 523, 511), (566, 567, 570, 568), (516, 515, 567, 566), (515, 522, 569, 567), (540, 541, 568, 570), (547, 540, 570, 571), (573, 574, 575, 572), (577, 576, 578, 579), (541, 586, 584, 575), (543, 518, 573, 572), (568, 574, 516, 566), (579, 578, 580, 581), (552, 558, 580, 578), (550, 516, 577, 579), (558, 556, 581, 580), (556, 550, 579, 581), (552, 548, 523, 554), (583, 584, 603, 602), (587, 585, 597, 600), (545, 544, 585, 587), (539, 543, 584, 583), (538, 539, 583, 582), (541, 596, 587, 586), (575, 584, 543, 572), (596, 593, 545, 587), (589, 590, 594, 595), (541, 540, 590, 591), (549, 537, 589, 595), (540, 547, 594, 590), (536, 542, 592, 588), (588, 591, 590, 589), (593, 596, 541, 591), (600, 597, 598, 599), (584, 586, 599, 598), (586, 587, 600, 599), (585, 604, 603, 597), (604, 601, 602, 603), (585, 582, 601, 604), (582, 583, 602, 601), (597, 603, 584, 598), (187, 65, 98, 189), (110, 198, 193, 192), (1079, 480, 619, 1092), (44, 462, 618, 610), (117, 118, 617, 616), (1, 117, 616, 608), (116, 115, 615, 614), (5, 116, 614, 607), (115, 0, 606, 615), (462, 479, 469, 79), (0, 45, 613, 606), (60, 61, 612, 611), (462, 60, 611, 618), (4, 44, 610, 605), (118, 7, 609, 617), (61, 1, 608, 612), (480, 499, 605, 619), (622, 623, 629, 628), (649, 655, 638, 620), (654, 652, 623, 622), (651, 650, 624, 625), (631, 630, 636, 637), (628, 629, 635, 634), (624, 620, 626, 630), (620, 638, 640, 626), (623, 625, 631, 629), (655, 639, 42, 653), (218, 648, 643, 212), (630, 626, 632, 636), (626, 640, 641, 632), (629, 631, 637, 635), (648, 639, 151, 643), (641, 640, 627, 633), (640, 638, 621, 627), (648, 644, 42, 639), (150, 182, 647, 642), (182, 183, 646, 647), (212, 643, 642, 199), (213, 646, 645, 13), (638, 655, 653, 621), (182, 150, 650, 651), (106, 183, 652, 654), (151, 639, 655, 649), (150, 151, 649, 650), (183, 182, 651, 652), (477, 1022, 666, 667), (972, 710, 684, 967), (714, 711, 682, 681), (710, 707, 683, 684), (1239, 1246, 719, 974), (712, 713, 679, 687), (729, 724, 688, 690), (708, 709, 686, 680), (743, 739, 732, 734), (1028, 1027, 664, 666), (728, 723, 21, 676), (685, 136, 680, 686), (687, 679, 49, 165), (727, 728, 676, 69), (742, 741, 735, 737), (980, 740, 738, 977), (1226, 673, 971, 711), (975, 726, 691, 968), (740, 691, 737, 738), (724, 730, 689, 688), (725, 727, 69, 17), (1429, 1433, 476, 162), (1135, 1139, 698, 697), (1133, 1135, 697, 693), (1142, 1136, 692, 1108), (1140, 1137, 694, 1013), (1151, 1147, 695, 1013), (1141, 1133, 693, 1020), (75, 1144, 1165, 1161), (1243, 1197, 706, 1247), (487, 705, 664, 665), (1021, 1015, 477, 667), (1196, 1195, 487, 1011), (667, 666, 700, 704), (666, 664, 702, 700), (1241, 1225, 710, 972), (1492, 1002, 1004, 1494), (1225, 1224, 707, 710), (1232, 1226, 711, 714), (788, 991, 1005, 848), (1224, 1232, 714, 707), (1235, 1237, 722, 719), (1234, 1231, 720, 716), (1236, 1230, 718, 721), (1240, 1236, 721, 973), (1237, 1229, 717, 722), (1230, 1234, 716, 718), (719, 722, 727, 725), (716, 720, 730, 724), (721, 718, 729, 726), (973, 721, 726, 975), (974, 719, 725, 976), (722, 717, 728, 727), (723, 728, 717, 1229), (718, 716, 724, 729), (1286, 1288, 754, 981), (753, 1263, 1259, 1282), (1262, 1269, 764, 749), (744, 743, 734, 733), (17, 745, 976, 725), (741, 746, 736, 735), (745, 744, 733, 731), (1186, 1232, 672, 1179), (691, 726, 742, 737), (17, 69, 744, 745), (688, 689, 746, 741), (745, 731, 970, 976), (69, 676, 743, 744), (968, 691, 740, 980), (690, 688, 741, 742), (676, 21, 739, 743), (1269, 1270, 757, 755), (1274, 1273, 760, 759), (984, 760, 1256, 1255), (1282, 1283, 751, 753), (1281, 1284, 750, 749), (1053, 1068, 786, 1054), (1285, 1287, 747, 982), (1283, 1290, 752, 751), (1043, 1045, 772, 774), (1044, 1043, 774, 773), (775, 1056, 1053, 1042), (1260, 1264, 750, 1284), (1277, 1275, 762, 983), (1271, 1274, 759, 761), (1270, 1272, 758, 757), (756, 1297, 1296, 1276), (1264, 1260, 769, 770), (1262, 1264, 770, 766), (1263, 1258, 765, 767), (1265, 1259, 768, 985), (1259, 1263, 767, 768), (1269, 755, 1252, 1278), (1258, 986, 763, 765), (1060, 1054, 786, 989), (785, 1067, 1068, 1053), (1052, 1057, 782, 1051), (1050, 1046, 771, 988), (1058, 776, 990, 784), (1051, 782, 781, 779), (1048, 1041, 777, 778), (1049, 1048, 778, 987), (1065, 1064, 792, 791), (1070, 1063, 787, 992), (1061, 1062, 788, 790), (1053, 1056, 783, 785), (748, 1260, 1284, 1289), (1059, 1051, 779, 990), (1056, 1058, 784, 783), (1690, 1691, 796, 798), (1707, 1690, 798, 797), (1706, 1689, 799, 801), (1063, 1066, 789, 787), (1068, 1067, 793, 794), (1069, 1068, 794, 991), (1067, 1065, 791, 793), (1066, 1061, 790, 789), (795, 797, 1718, 1722), (800, 994, 1726, 1724), (796, 993, 851, 1490), (1722, 1718, 1725, 1726), (1689, 1708, 800, 799), (1692, 1707, 797, 795), (1709, 1706, 801, 802), (1699, 1709, 802, 993), (844, 804, 808, 845), (1700, 1711, 1482, 1698), (1667, 836, 806, 1664), (856, 839, 804, 844), (1821, 1819, 1816, 1805), (1664, 806, 811, 1665), (1475, 805, 809, 1495), (1004, 1503, 807, 1727), (1539, 1513, 1810, 1795), (1586, 1565, 812, 1542), (1723, 851, 1719, 1720), (1483, 831, 1697, 1481), (1686, 838, 822, 1678), (1480, 823, 999, 1006), (1005, 843, 821, 1000), (843, 840, 814, 821), (849, 841, 817, 819), (846, 842, 820, 815), (840, 846, 815, 814), (841, 847, 816, 817), (847, 848, 818, 816), (1484, 1482, 835, 1716), (832, 1710, 1714, 1695), (1681, 1467, 1440, 854), (1687, 1680, 828, 1469), (1713, 1442, 830, 1711), (1685, 833, 838, 1686), (1484, 833, 1698, 1482), (854, 829, 839, 856), (1666, 831, 836, 1667), (1482, 1711, 830, 835), (1501, 828, 834, 1503), (1681, 854, 856, 1682), (828, 853, 855, 834), (1468, 1466, 833, 1685), (1696, 821, 1476, 1479), (790, 788, 848, 847), (789, 790, 847, 841), (793, 791, 846, 840), (791, 792, 842, 846), (787, 789, 841, 849), (794, 793, 840, 843), (991, 794, 843, 1005), (834, 855, 850, 803), (803, 807, 1503, 834), (1682, 856, 844, 1683), (1683, 844, 845, 1684), (1388, 1389, 933, 931), (1392, 1394, 1385, 929, 932), (1385, 1386, 930, 929), (1387, 1388, 931, 928), (919, 915, 861, 858), (923, 919, 858, 860), (898, 923, 860, 859), (662, 906, 1374, 1375), (905, 904, 1382, 1383), (1370, 1362, 1396, 1409), (1368, 1367, 871, 872), (1403, 1405, 1404, 1406), (876, 877, 1306, 1305), (1370, 1357, 891, 1362), (662, 1375, 1384, 866), (870, 918, 1397, 1398), (1119, 163, 1417, 1415), (894, 880, 881, 1317), (894, 893, 1413, 1414), (1315, 1316, 877, 874), (874, 877, 876, 873), (909, 1353, 1354, 908), (890, 891, 1301, 1313), (1357, 1302, 1301, 891), (1357, 867, 1303, 1302), (460, 1330, 1334, 1307), (1317, 881, 1449, 1445), (1341, 1120, 1452, 1451), (1321, 1446, 882, 1412), (1342, 1341, 885, 888), (883, 886, 887, 1319), (891, 1418, 887, 886), (1314, 1311, 889, 1312), (890, 1320, 1418, 891), (908, 1354, 1355, 907), (875, 1315, 1337, 1338), (874, 873, 868, 1411), (1384, 1376, 1363, 894), (1416, 1412, 882, 1415), (904, 903, 1381, 1382), (903, 857, 1371, 1381), (1359, 1370, 1409, 1408), (895, 926, 925, 896), (896, 925, 924, 897), (897, 924, 923, 898), (1348, 1407, 896, 1349), (926, 922, 921, 925), (925, 921, 920, 924), (924, 920, 919, 923), (1367, 1366, 1401, 1402), (922, 1399, 1397, 921), (921, 917, 916, 920), (920, 916, 915, 919), (1349, 896, 897, 1350), (1350, 897, 898, 1351), (1369, 1361, 1352, 1358), (1352, 914, 913, 1353), (1353, 913, 912, 1354), (1354, 912, 911, 1355), (662, 866, 910, 906), (906, 910, 909, 905), (905, 909, 908, 904), (904, 908, 907, 903), (870, 869, 899, 918), (918, 899, 900, 917), (917, 900, 901, 916), (916, 901, 902, 915), (933, 927, 865, 941), (935, 865, 936, 962), (865, 927, 959, 936), (938, 930, 951, 954), (1386, 1387, 928, 930), (1390, 1393, 1392, 932, 934), (1391, 1390, 934, 927), (1389, 1391, 927, 933), (927, 934, 961, 959), (934, 932, 960, 961), (931, 939, 955, 952), (939, 941, 948, 946), (930, 928, 942, 951), (929, 930, 938, 937), (932, 929, 937, 940), (931, 933, 941, 939), (950, 947, 944, 945), (935, 949, 947, 950), (946, 950, 945, 943), (948, 935, 950, 946), (941, 865, 935, 948), (946, 943, 956, 958), (937, 938, 945, 944), (940, 937, 944, 947), (951, 942, 953, 954), (954, 953, 956, 957), (942, 952, 955, 953), (953, 955, 958, 956), (928, 931, 952, 942), (943, 945, 957, 956), (939, 946, 958, 955), (945, 938, 954, 957), (959, 961, 964, 936), (961, 960, 963, 964), (936, 964, 966, 962), (964, 963, 965, 966), (940, 947, 965, 963), (947, 949, 966, 965), (949, 935, 962, 966), (932, 940, 963, 960), (1012, 677, 709, 708), (1488, 1493, 1669, 1003), (1440, 792, 992, 1505), (830, 1442, 1663, 1661), (848, 1005, 1000, 818), (1496, 995, 997, 1498), (998, 1518, 1532, 996), (1674, 1488, 1003, 1673), (1691, 1699, 993, 796), (1494, 1004, 995, 1496), (801, 799, 1721, 1720), (799, 800, 1724, 1721), (798, 796, 1490, 1679), (1062, 1069, 991, 788), (1064, 1070, 992, 792), (1045, 1049, 987, 772), (1047, 1050, 988, 776), (1055, 1060, 989, 780), (1273, 763, 1249, 1279), (1260, 1265, 985, 769), (1276, 1277, 983, 756), (1038, 1039, 752, 1290), (755, 984, 1255, 1252), (21, 968, 980, 739), (689, 970, 979, 746), (746, 979, 978, 736), (1289, 1286, 981, 748), (720, 974, 976, 730), (715, 973, 975, 723), (1231, 1239, 974, 720), (1233, 1240, 973, 715), (723, 975, 968, 21), (730, 976, 970, 689), (739, 980, 977, 732), (711, 971, 969, 682), (713, 972, 967, 679), (1244, 1241, 972, 713), (138, 1007, 692, 1136), (1195, 1191, 705, 487), (1427, 130, 1009, 1434), (1206, 1205, 1011, 487), (1008, 1101, 1107, 1098), (1431, 1430, 133, 154), (669, 1015, 1021, 699), (18, 1018, 1017, 72), (1026, 1030, 1015, 669), (1182, 1199, 1019, 678), (72, 1017, 1016, 22), (1227, 1244, 713, 712), (25, 20, 1018, 18), (1111, 1100, 1096, 1097), (1248, 1228, 680, 1235), (1154, 1160, 1030, 1026), (1153, 1159, 1029, 1024), (1177, 1168, 1166, 1138), (111, 1204, 1145, 1148), (1030, 1160, 477, 1015), (1138, 1134, 695, 1147), (1216, 1157, 1025, 1213), (1156, 1153, 1024, 1023), (732, 977, 1040, 1035), (736, 978, 1039, 1038), (735, 736, 1038, 1036), (978, 731, 1031, 1039), (734, 732, 1035, 1037), (733, 734, 1037, 1032), (737, 735, 1036, 1033), (731, 733, 1032, 1031), (738, 737, 1033, 1034), (977, 738, 1034, 1040), (1293, 1300, 1050, 1047), (1297, 1299, 1049, 1045), (1299, 1294, 1048, 1049), (1294, 1291, 1041, 1048), (757, 1046, 1298, 755), (760, 1293, 1047, 759), (1300, 1298, 1046, 1050), (1291, 1295, 1042, 1041), (1292, 1296, 1043, 1044), (1296, 1297, 1045, 1043), (772, 987, 1060, 1055), (776, 988, 1059, 990), (775, 776, 1058, 1056), (988, 771, 1051, 1059), (774, 772, 1055, 1057), (773, 774, 1057, 1052), (1042, 1295, 776, 775), (771, 773, 1052, 1051), (778, 777, 1053, 1054), (987, 778, 1054, 1060), (784, 990, 1070, 1064), (780, 989, 1069, 1062), (781, 782, 1061, 1066), (785, 783, 1065, 1067), (989, 786, 1068, 1069), (780, 1062, 1057, 1055), (779, 781, 1066, 1063), (1062, 1061, 782, 1057), (990, 779, 1063, 1070), (783, 784, 1064, 1065), (29, 143, 144, 659), (1095, 1098, 1097, 1094), (24, 1074, 1076, 660), (20, 25, 1072, 1071), (1112, 1113, 1114, 1115), (1077, 26, 663, 1093), (77, 143, 29, 78), (1073, 1077, 1093, 468), (1110, 1103, 1094, 1099), (45, 1079, 1092, 613), (103, 47, 1081, 1087), (88, 46, 1080, 1085), (156, 48, 1082, 1089), (468, 1093, 1078, 30), (45, 53, 1083, 1079), (93, 59, 1084, 1086), (59, 88, 1085, 1084), (47, 93, 1086, 1081), (244, 103, 1087, 1090), (46, 157, 1088, 1080), (157, 156, 1089, 1088), (53, 244, 1090, 1083), (488, 1091, 1078, 485), (493, 1091, 1092, 619), (27, 1073, 1075), (1094, 1097, 1096, 1099), (1100, 1110, 1099, 1096), (19, 1008, 1098, 1095), (1101, 656, 132, 1107), (467, 1102, 1142, 1134), (1077, 1073, 1110, 1100), (1073, 27, 1103, 1110), (26, 1077, 1100, 1111), (1134, 1142, 1108, 695), (1098, 1107, 1111, 1097), (1131, 1118, 1334, 1132), (694, 1215, 1151, 1013), (154, 1106, 1101, 1008), (1430, 138, 1102, 1435), (76, 1074, 24, 134), (660, 663, 1115, 1114), (24, 660, 1114, 1113), (663, 26, 1112, 1115), (134, 1112, 26, 132), (68, 1116, 1421, 1420), (1328, 1131, 131, 1122), (1333, 1332, 1120, 1121), (1426, 658, 1133, 1141), (1424, 1425, 1460, 1454), (68, 495, 1117, 1116), (1130, 1332, 1333, 129), (1122, 131, 1433, 1429), (131, 1131, 1132, 139), (1434, 1431, 154, 1008), (1125, 76, 134, 132), (1464, 1463, 1458, 494), (133, 1104, 1127, 164), (76, 1125, 1419, 140), (656, 1101, 1106, 1126), (1126, 1125, 132, 656), (1203, 70, 1023, 1200), (1146, 22, 1016), (70, 1203, 1209, 1174), (1165, 1164, 1143, 1175), (1425, 1426, 1016, 1017), (1007, 23, 1137, 1140), (1102, 138, 1136, 1142), (658, 155, 1135, 1133), (155, 162, 1139, 1135), (476, 467, 1134, 1138), (71, 1156, 1143, 696), (1029, 1213, 1219, 1205), (1016, 1426, 1141, 1020), (1109, 71, 1147, 1151), (697, 698, 1144, 1148), (693, 697, 1148, 1145), (1020, 693, 1145, 1149), (1144, 698, 1169, 1165), (71, 16, 1153, 1156), (1210, 145, 1157, 1216), (665, 664, 1027, 1155), (1160, 1152, 1022, 477), (1204, 1207, 1158, 1028), (1027, 1028, 1171, 1172), (16, 1010, 1159, 1153), (1177, 1167, 1169, 1168), (1176, 1164, 1165, 1169), (1171, 1170, 1173, 1172), (1155, 1027, 1172, 1173), (1147, 71, 696, 1138), (1028, 1158, 1170, 1171), (1208, 1161, 1174, 1209), (1166, 1168, 1139, 162), (1161, 1162, 70, 1174), (1207, 75, 1161, 1208), (698, 1139, 1168, 1169), (1138, 1166, 162, 476), (1203, 1155, 1163, 1209), (1143, 70, 1162, 1175), (696, 1143, 1164, 1176), (1138, 696, 1167, 1177), (1161, 1165, 1175, 1162), (1170, 1163, 1155, 1173), (705, 701, 702, 664), (699, 1021, 1198, 1183), (1183, 1198, 1199, 1182), (1228, 1238, 708, 680), (1194, 1190, 1191, 1195), (1243, 1245, 1194, 1197), (1197, 1194, 1195, 1196), (1212, 668, 1192, 1217), (1218, 1217, 1222, 1223), (703, 704, 1180, 1189), (1189, 1180, 1181, 1188), (701, 705, 1191, 1187), (1187, 1191, 1190, 1186), (1189, 1188, 1199, 703), (702, 701, 1187, 1178), (1178, 1187, 1186, 1179), (704, 700, 1185, 1180), (1180, 1185, 1184, 1181), (700, 702, 1178, 1185), (1185, 1178, 1179, 1184), (1238, 1245, 1012, 708), (703, 1021, 667, 704), (1007, 1140, 1013, 692), (1158, 1207, 1208, 1170), (1170, 1208, 1209, 1163), (1152, 1160, 1149, 1145), (111, 75, 1207, 1204), (1202, 1149, 1160, 1154), (1155, 1203, 1200, 665), (1024, 1029, 1205, 1206), (1213, 1025, 1201, 1219), (1023, 1024, 1206, 1200), (1197, 1218, 1193, 706), (1196, 1217, 1218, 1197), (1011, 1212, 1217, 1196), (1010, 1210, 1216, 1159), (1150, 1105, 1214, 1109), (1159, 1216, 1213, 1029), (1012, 1014, 1211, 677), (1205, 1219, 1212, 1011), (1109, 1214, 1210, 1010), (1215, 1150, 1109, 1151), (1222, 1220, 1221, 1223), (1217, 1192, 1220, 1222), (1193, 1218, 1223, 1221), (1190, 1194, 1245, 1238), (1014, 1012, 1245, 1243), (671, 1190, 1238, 1228), (1246, 1248, 1235, 719), (971, 1242, 1248, 1246), (1242, 671, 1228, 1248), (678, 1019, 1244, 1227), (673, 671, 1242, 971), (1019, 670, 1241, 1244), (679, 967, 1240, 1233), (682, 969, 1239, 1231), (683, 681, 1234, 1230), (49, 679, 1233, 1229), (136, 49, 1229, 1237), (967, 684, 1236, 1240), (684, 683, 1230, 1236), (681, 682, 1231, 1234), (680, 136, 1237, 1235), (674, 672, 1232, 1224), (1039, 1285, 982, 752), (675, 674, 1224, 1225), (670, 675, 1225, 1241), (1014, 1243, 1247, 1211), (969, 971, 1246, 1239), (1280, 1278, 1252, 1255), (1268, 1267, 1251, 1257), (1266, 1268, 1257, 1249), (1279, 1280, 1255, 1256), (986, 752, 1250, 1266), (752, 982, 1253, 1250), (749, 764, 1261, 1281), (982, 747, 1254, 1253), (1254, 747, 1261, 764), (763, 986, 1266, 1249), (1250, 1253, 1268, 1266), (1253, 1254, 1267, 1268), (748, 981, 1265, 1260), (1262, 766, 1270, 1269), (751, 752, 986, 1258), (1276, 1296, 758, 1272), (981, 754, 1259, 1265), (753, 751, 1258, 1263), (749, 750, 1264, 1262), (1282, 1259, 754, 1288), (1249, 1257, 1280, 1279), (1257, 1251, 1278, 1280), (769, 985, 1277, 1276), (760, 1273, 1279, 1256), (764, 1269, 1278, 1251), (770, 769, 1276, 1272), (766, 770, 1272, 1270), (767, 765, 1274, 1271), (985, 768, 1275, 1277), (768, 767, 1271, 1275), (765, 763, 1273, 1274), (761, 1291, 1275, 1271), (1035, 1040, 1286, 1289), (979, 970, 731, 978), (1036, 1038, 1290, 1283), (1039, 1031, 1287, 1285), (1037, 1035, 1289, 1284), (1032, 1037, 1284, 1281), (1033, 1036, 1283, 1282), (1031, 1032, 1281, 1287), (1034, 1033, 1282, 1288), (1040, 1034, 1288, 1286), (1281, 1261, 747, 1287), (1267, 1254, 764, 1251), (757, 758, 1296, 1292), (761, 759, 1295, 1291), (984, 755, 1298, 1300), (1292, 771, 1046, 757), (1291, 1294, 762, 1275), (983, 762, 1294, 1299), (756, 983, 1299, 1297), (760, 984, 1300, 1293), (1292, 1044, 773, 771), (1042, 1053, 777, 1041), (1295, 759, 1047, 776), (690, 742, 726, 729), (715, 723, 1229, 1233), (1308, 1301, 1302, 1303), (1305, 1308, 1303, 1304), (1322, 1323, 1309, 1306), (1306, 1309, 1308, 1305), (1344, 1314, 1312, 1310), (1323, 1324, 1313, 1309), (1309, 1313, 1301, 1308), (1407, 1406, 895, 896), (1316, 878, 879, 1322), (1339, 1118, 1314, 1344), (1320, 890, 1313, 1324), (889, 1320, 1324, 1312), (877, 1316, 1322, 1306), (1310, 1312, 1324, 1323), (879, 1310, 1323, 1322), (1315, 874, 892, 1337), (888, 1418, 1336, 1342), (888, 885, 1318, 1319), (1450, 1449, 881, 880), (1117, 1335, 1315, 875), (1328, 889, 1311, 1131), (163, 1119, 1331, 1327), (1127, 1330, 1326, 1126), (1126, 1326, 1329, 1125), (1128, 1124, 1325, 1327), (460, 1307, 1117, 495), (1422, 1421, 1116, 1338), (1116, 1117, 875, 1338), (879, 1339, 1344, 1310), (1131, 1311, 1314, 1118), (1492, 829, 1469, 1002), (1125, 1329, 68, 1420), (1122, 1429, 137, 1336), (1121, 1120, 1341, 1342), (1414, 868, 873, 1364), (910, 1352, 1353, 909), (1335, 878, 1316, 1315), (139, 1132, 1334, 1346), (1335, 1117, 1307, 1339), (1104, 139, 1346, 1127), (912, 1350, 1351, 911), (1346, 1334, 1330, 1127), (913, 1349, 1350, 912), (914, 1348, 1349, 913), (911, 1351, 1345, 862), (907, 1355, 1347, 1393), (1304, 1356, 876, 1305), (867, 1356, 1304, 1303), (1360, 1359, 1348, 914), (1368, 872, 1405, 1410), (867, 1357, 1360, 1361), (1357, 1370, 1359, 1360), (1369, 1358, 866, 1365), (1358, 1352, 910, 866), (1356, 1369, 1365, 876), (1356, 867, 1361, 1369), (880, 894, 1363, 1366), (873, 876, 1365, 1364), (1404, 1405, 872, 871), (883, 880, 1366, 1367), (886, 883, 1367, 1368), (891, 886, 1368, 1362), (869, 1377, 1375, 1374), (1361, 1360, 914, 1352), (1373, 1381, 1371, 1372), (1376, 1384, 1375, 1377), (899, 869, 1374, 1378), (1378, 1374, 1383, 1379), (1379, 1383, 1382, 1380), (1380, 1382, 1381, 1373), (906, 905, 1383, 1374), (1347, 862, 1392, 1393), (1372, 1371, 857, 1391), (900, 899, 1378, 1379), (901, 900, 1379, 1380), (863, 902, 1373, 1372), (902, 901, 1380, 1373), (869, 1363, 1376, 1377), (1417, 892, 1416, 1415), (857, 864, 1390, 1391), (860, 858, 1387, 1386), (858, 861, 1388, 1387), (859, 860, 1386, 1385), (861, 863, 1389, 1388), (863, 1372, 1391, 1389), (1345, 859, 1385, 1394), (1402, 1401, 1398, 1400), (862, 1345, 1394, 1392), (864, 907, 1393, 1390), (1401, 1395, 870, 1398), (1400, 1398, 1397, 1399), (1396, 1410, 1405, 1403), (1366, 1363, 1395, 1401), (922, 871, 1400, 1399), (1363, 869, 870, 1395), (871, 1367, 1402, 1400), (921, 1397, 918, 917), (1407, 1408, 1403, 1406), (1408, 1409, 1396, 1403), (866, 1384, 1364, 1365), (1348, 1359, 1408, 1407), (1362, 1368, 1410, 1396), (926, 895, 1406, 1404), (926, 1404, 871, 922), (1413, 1411, 868, 1414), (1412, 1416, 1411, 1413), (1417, 1123, 1337, 892), (892, 874, 1411, 1416), (893, 1321, 1412, 1413), (1340, 1119, 1415, 882), (894, 1414, 1364, 1384), (1317, 1445, 1446, 1321), (1123, 1417, 163, 466), (893, 894, 1317, 1321), (1418, 1320, 889, 1336), (1319, 887, 1418, 888), (1419, 1325, 1124, 140), (466, 1421, 1422, 1123), (1325, 1420, 1421, 466), (1123, 1422, 1338, 1337), (1425, 1017, 1457, 1460), (1425, 1437, 658, 1426), (1423, 1424, 1454, 1462), (1332, 1130, 1443, 1444), (1009, 1007, 1431, 1434), (133, 1430, 1435, 1104), (1007, 138, 1430, 1431), (19, 1427, 1434, 1008), (1429, 1432, 129, 1333), (131, 139, 1428, 1433), (1104, 1435, 1428, 139), (1441, 1438, 1436, 1437), (1436, 1438, 1432, 155), (129, 1432, 1438, 1130), (155, 658, 1437, 1436), (1331, 1443, 1423, 1129), (787, 849, 1468, 1439), (1663, 1470, 1500, 1001), (1451, 1453, 1446, 1448), (1443, 1130, 1438, 1423), (842, 792, 1440, 820), (1331, 1119, 1444, 1443), (885, 1341, 1451, 1448), (1447, 1445, 1449, 1450), (1448, 1446, 1445, 1447), (1332, 1444, 1452, 1120), (1318, 885, 1448, 1447), (1340, 1453, 1444, 1119), (884, 1318, 1447, 1450), (884, 883, 1319, 1318), (1340, 882, 1446, 1453), (884, 1450, 880, 883), (1336, 137, 1121, 1342), (1452, 1444, 1453, 1451), (1458, 1456, 1455, 1457), (1461, 1459, 1455, 1456), (1454, 1460, 1457, 1455), (1455, 1459, 1462, 1454), (1463, 1464, 1128, 1461), (1017, 1018, 1458, 1457), (1129, 1423, 1462, 1459), (135, 494, 20, 1071), (50, 135, 1071, 1076), (1018, 20, 494, 1458), (1464, 140, 1124, 1128), (135, 140, 1464, 494), (1456, 1458, 1463, 1461), (484, 1146, 1016, 1020), (703, 1199, 1198, 1021), (137, 1429, 1333, 1121), (795, 1470, 1663, 1692), (820, 1440, 1467, 1465), (1439, 1468, 1685, 1680), (849, 819, 1466, 1468), (1478, 1695, 1714, 1708), (1705, 1474, 1486, 1700), (1704, 1712, 1485, 1473), (1480, 1715, 837, 823), (1715, 836, 831, 1483), (1486, 1713, 1711, 1700), (1701, 1487, 1481, 1697), (806, 1480, 1006, 811), (1475, 1716, 835, 805), (1652, 1641, 813, 1521), (1725, 1723, 1720, 1721), (1716, 1475, 822, 838), (1712, 1696, 1479, 1485), (818, 1704, 1473, 1472), (1439, 1680, 992, 787), (1476, 1693, 1478, 1471), (1694, 1703, 1474, 1705), (1703, 1472, 1477, 1474), (816, 818, 1472, 1703), (1688, 1440, 1505, 1687), (1760, 1759, 1746, 1752), (1504, 1470, 795, 994), (1504, 994, 800, 1343), (839, 1494, 1496, 804), (1662, 1493, 1488, 1659), (1659, 1488, 1489, 1660), (804, 1496, 1498, 808), (1661, 1491, 1493, 1662), (1002, 1501, 1503, 1004), (1500, 1502, 1669, 1001), (1469, 828, 1501, 1002), (1675, 1497, 852, 1677), (1502, 1497, 1003, 1669), (995, 1004, 1727, 997), (829, 1492, 1494, 839), (1822, 1825, 1817, 1808), (1514, 1539, 1795, 1803), (1818, 1512, 1811, 1793), (1512, 827, 1798, 1811), (1757, 1758, 1753, 1754), (1565, 1574, 1525, 812), (1684, 845, 1552, 1506), (1508, 997, 1559, 1557), (1509, 807, 1561, 1560), (1542, 1546, 1511, 826), (1654, 1653, 1837, 1650), (1851, 1845, 1541, 1631), (1635, 1745, 1852, 1742), (1863, 1857, 1537, 1613), (1546, 1551, 1527, 1511), (1574, 1577, 1529, 1525), (1617, 1739, 1864, 1736), (1820, 1818, 1793, 1806), (1592, 1595, 1533, 1524), (1604, 1875, 1593, 1731), (1819, 1820, 1806, 1816), (1610, 1613, 1537, 1523), (1599, 1733, 1876, 1730), (1824, 1823, 1812, 1791), (1628, 1631, 1541, 1522), (1583, 1575, 1528, 1561), (1578, 1583, 1561, 1526), (1844, 1845, 1562, 1549), (1729, 1509, 1560, 1733), (1856, 1857, 1558, 1548), (1732, 1728, 1559, 1530), (1868, 1869, 1554, 1547), (1735, 1508, 1557, 1739), (1525, 1529, 1551, 1546), (1828, 1829, 1790, 1786), (1741, 1507, 1555, 1745), (1535, 1531, 1802, 1797), (1647, 1506, 1552, 1653), (812, 1525, 1546, 1542), (1528, 1519, 1560, 1561), (1532, 1518, 1557, 1559), (1536, 1517, 1555, 1556), (1540, 1516, 1552, 1553), (1568, 1586, 1542, 826), (1839, 1658, 1543, 1835), (1836, 1835, 1543, 1550), (824, 1544, 1584, 1566), (1566, 1584, 1585, 1567), (1567, 1585, 1586, 1568), (1527, 1551, 1581, 1580), (1580, 1581, 1582, 1579), (1579, 1582, 1583, 1578), (1551, 1529, 1577, 1581), (1581, 1577, 1576, 1582), (1582, 1576, 1575, 1583), (1520, 1528, 1575, 1572), (1572, 1575, 1576, 1573), (1573, 1576, 1577, 1574), (1499, 1520, 1572, 1563), (1563, 1572, 1573, 1564), (1564, 1573, 1574, 1565), (1526, 1510, 1569, 1578), (1578, 1569, 1570, 1579), (1571, 1755, 1750, 1748), (1510, 824, 1566, 1569), (1569, 1566, 1567, 1570), (1756, 1757, 1754, 1751), (1544, 1499, 1563, 1584), (1584, 1563, 1564, 1585), (1585, 1564, 1565, 1586), (1826, 1824, 1791, 1809), (1765, 1767, 1603, 1597), (1597, 1603, 1604, 1596), (1515, 1514, 1803, 1815), (1762, 1588, 1600, 1766), (1588, 1587, 1599, 1600), (1868, 1870, 1592, 1524), (1879, 1871, 1591, 1763), (1871, 1872, 1590, 1591), (1869, 1533, 1595, 1873), (1878, 1764, 1594, 1874), (1874, 1594, 1593, 1875), (1730, 1731, 1593, 1590), (1590, 1593, 1594, 1591), (1763, 1764, 1595, 1592), (1732, 1729, 1587, 1596), (1596, 1587, 1588, 1597), (1765, 1762, 1589, 1598), (1738, 1614, 1622, 1734), (1614, 1615, 1621, 1622), (1771, 1616, 1620, 1773), (1825, 1826, 1809, 1817), (1768, 1606, 1618, 1772), (1606, 1605, 1617, 1618), (1736, 1737, 1611, 1608), (1608, 1611, 1612, 1609), (1769, 1770, 1613, 1610), (1856, 1858, 1610, 1523), (1867, 1859, 1609, 1769), (1859, 1860, 1608, 1609), (1737, 1622, 1861, 1611), (1861, 1862, 1612, 1611), (1866, 1863, 1613, 1770), (1738, 1735, 1605, 1614), (1614, 1605, 1606, 1615), (1771, 1768, 1607, 1616), (1744, 1632, 1640, 1740), (1632, 1633, 1639, 1640), (1777, 1634, 1638, 1779), (1829, 1830, 1813, 1790), (1774, 1624, 1636, 1778), (1624, 1623, 1635, 1636), (1742, 1743, 1629, 1626), (1626, 1629, 1630, 1627), (1775, 1776, 1631, 1628), (1844, 1846, 1628, 1522), (1855, 1847, 1627, 1775), (1847, 1848, 1626, 1627), (1656, 1657, 1643, 1834), (1849, 1850, 1630, 1629), (1854, 1851, 1631, 1776), (1744, 1741, 1623, 1632), (1632, 1623, 1624, 1633), (1777, 1774, 1625, 1634), (1642, 1838, 1843, 1780), (1865, 1536, 1556, 1734), (1843, 1785, 1658, 1839), (1831, 1832, 1788, 1800), (1782, 1648, 1654, 1784), (1648, 1647, 1653, 1654), (1836, 1840, 1652, 1521), (1842, 1841, 1651, 1783), (1518, 1864, 1739, 1557), (825, 1506, 1647, 1644), (1644, 1647, 1648, 1645), (1781, 1782, 1649, 1646), (1837, 1834, 1643, 1650), (1650, 1643, 1642, 1651), (1783, 1780, 1641, 1652), (1545, 825, 1644, 1656), (1656, 1644, 1645, 1657), (1785, 1781, 1646, 1658), (830, 1661, 1662, 835), (805, 1659, 1660, 809), (835, 1662, 1659, 805), (1491, 1661, 1663, 1001), (1470, 1504, 1666, 1500), (1500, 1666, 1667, 1502), (1665, 1516, 1540, 1664), (1502, 1667, 1664, 1497), (1497, 1675, 1673, 1003), (996, 1668, 1670, 998), (1674, 1671, 1672, 1676), (1675, 1668, 996, 1673), (1001, 1669, 1493, 1491), (1488, 1674, 1676, 1489), (1677, 1517, 1536, 1675), (1671, 1674, 1673, 996), (1717, 837, 1715, 1483), (829, 1688, 1687, 1469), (823, 1683, 1684, 999), (837, 1682, 1683, 823), (853, 1685, 1686, 855), (1680, 1687, 1505, 992), (828, 1680, 1685, 853), (855, 1686, 1678, 850), (1726, 1725, 1721, 1724), (997, 1508, 1534, 1498), (808, 1498, 1534, 1556), (808, 1507, 1538, 845), (1507, 808, 1556, 1555), (1684, 1506, 825, 999), (999, 825, 1545, 1006), (1006, 1545, 810, 811), (811, 810, 1516, 1665), (1675, 1536, 1670, 1668), (852, 1540, 1517, 1677), (996, 1532, 1672, 1671), (1670, 1536, 1518, 998), (1530, 1509, 1729, 1732), (1672, 1532, 1519, 1676), (1676, 1519, 1528, 1489), (1489, 1528, 1520, 1660), (1660, 1520, 1499, 809), (809, 1499, 1544, 1495), (824, 1678, 822, 1544), (1510, 850, 1678, 824), (1526, 803, 850, 1510), (807, 803, 1526, 1561), (854, 1440, 1688, 829), (1693, 1702, 1695, 1478), (817, 816, 1703, 1694), (814, 815, 1702, 1693), (815, 820, 1695, 1702), (819, 817, 1694, 1705), (821, 814, 1693, 1476), (1000, 821, 1696, 1712), (1716, 838, 833, 1484), (1343, 1701, 1697, 831), (1466, 1700, 1698, 833), (818, 1000, 1712, 1704), (819, 1705, 1700, 1466), (800, 1708, 1701, 1343), (1681, 832, 1465, 1467), (1474, 1692, 1713, 1486), (1473, 1485, 1699, 1691), (1544, 822, 1475, 1495), (1487, 1714, 1710, 1481), (1483, 1481, 1710, 832), (1465, 832, 1695, 820), (1485, 1479, 1709, 1699), (1479, 1476, 1706, 1709), (1474, 1477, 1707, 1692), (1471, 1478, 1708, 1689), (1476, 1471, 1689, 1706), (1477, 1472, 1690, 1707), (1472, 1473, 1691, 1690), (1715, 1480, 806, 836), (1708, 1714, 1487, 1701), (1682, 837, 1717, 1681), (1717, 1483, 832, 1681), (1679, 1490, 851, 1723), (1718, 1679, 1723, 1725), (993, 802, 1719, 851), (797, 798, 1679, 1718), (994, 795, 1722, 1726), (802, 801, 1720, 1719), (831, 1666, 1504, 1343), (997, 1727, 1530, 1559), (1530, 1727, 807, 1509), (1664, 1540, 852, 1497), (1876, 1877, 1731, 1730), (1596, 1604, 1728, 1732), (1587, 1729, 1733, 1599), (1517, 1852, 1745, 1555), (1853, 1540, 1553, 1740), (1534, 1508, 1735, 1738), (1743, 1640, 1849, 1629), (1864, 1865, 1737, 1736), (1534, 1738, 1734, 1556), (1605, 1735, 1739, 1617), (1516, 1837, 1653, 1552), (1538, 1507, 1741, 1744), (1728, 1604, 1731, 1877), (1852, 1853, 1743, 1742), (1538, 1744, 1740, 1553), (1623, 1741, 1745, 1635), (1519, 1876, 1733, 1560), (845, 1538, 1553, 1552), (1749, 1746, 1747, 1748), (1751, 1749, 1748, 1750), (1754, 1753, 1749, 1751), (1753, 1752, 1746, 1749), (1759, 1761, 1747, 1746), (1755, 1756, 1751, 1750), (1761, 1571, 1748, 1747), (1758, 1760, 1752, 1753), (1570, 1567, 1760, 1758), (826, 1511, 1571, 1761), (1527, 1580, 1756, 1755), (1568, 826, 1761, 1759), (1580, 1579, 1757, 1756), (1511, 1527, 1755, 1571), (1579, 1570, 1758, 1757), (1567, 1568, 1759, 1760), (1597, 1588, 1762, 1765), (1591, 1594, 1764, 1763), (1873, 1595, 1764, 1878), (1870, 1879, 1763, 1592), (1589, 1762, 1766, 1601), (1598, 1602, 1767, 1765), (1615, 1606, 1768, 1771), (1862, 1866, 1770, 1612), (1858, 1867, 1769, 1610), (1609, 1612, 1770, 1769), (1607, 1768, 1772, 1619), (1615, 1771, 1773, 1621), (1633, 1624, 1774, 1777), (1850, 1854, 1776, 1630), (1846, 1855, 1775, 1628), (1627, 1630, 1776, 1775), (1625, 1774, 1778, 1637), (1633, 1777, 1779, 1639), (1657, 1645, 1781, 1785), (1651, 1642, 1780, 1783), (1645, 1648, 1782, 1781), (1840, 1842, 1783, 1652), (1649, 1782, 1784, 1655), (1838, 1657, 1785, 1843), (1800, 1788, 1787, 1789), (1814, 1786, 1787, 1788), (1786, 1790, 1789, 1787), (1809, 1791, 1792, 1807), (1806, 1793, 1794, 1804), (1803, 1795, 1796, 1801), (1797, 1802, 1801, 1796), (1798, 1805, 1804, 1794), (1799, 1808, 1807, 1792), (1806, 1804, 1805, 1816), (1809, 1807, 1808, 1817), (1801, 1802, 1815, 1803), (1796, 1795, 1810, 1797), (1794, 1793, 1811, 1798), (1792, 1791, 1812, 1799), (1789, 1790, 1813, 1800), (1827, 1822, 1808, 1799), (1823, 1827, 1799, 1812), (1531, 1515, 1815, 1802), (1513, 1535, 1797, 1810), (827, 1821, 1805, 1798), (1832, 1833, 1814, 1788), (1830, 1831, 1800, 1813), (1833, 1828, 1786, 1814), (1601, 1547, 1535, 1513), (1554, 1602, 1515, 1531), (1602, 1598, 1514, 1515), (1547, 1554, 1531, 1535), (1598, 1589, 1539, 1514), (1589, 1601, 1513, 1539), (1548, 1558, 1821, 827), (1620, 1616, 1820, 1819), (1616, 1607, 1818, 1820), (1619, 1548, 827, 1512), (1607, 1619, 1512, 1818), (1558, 1620, 1819, 1821), (1637, 1549, 1827, 1823), (1549, 1562, 1822, 1827), (1638, 1634, 1826, 1825), (1634, 1625, 1824, 1826), (1625, 1637, 1823, 1824), (1562, 1638, 1825, 1822), (1658, 1646, 1828, 1833), (1655, 1550, 1831, 1830), (1543, 1658, 1833, 1832), (1550, 1543, 1832, 1831), (1649, 1655, 1830, 1829), (1646, 1649, 1829, 1828), (1872, 1599, 1730, 1590), (1655, 1784, 1842, 1840), (1516, 810, 1834, 1837), (1784, 1654, 1841, 1842), (1550, 1655, 1840, 1836), (1780, 1843, 1839, 1641), (1545, 1656, 1834, 810), (1521, 813, 1835, 1836), (1641, 1839, 1835, 813), (1657, 1838, 1642, 1643), (1637, 1778, 1855, 1846), (1639, 1779, 1854, 1850), (1517, 1540, 1853, 1852), (1853, 1740, 1640, 1743), (1779, 1638, 1851, 1854), (1640, 1639, 1850, 1849), (1636, 1635, 1848, 1847), (1778, 1636, 1847, 1855), (1549, 1637, 1846, 1844), (1522, 1541, 1845, 1844), (1841, 1654, 1650, 1651), (1638, 1562, 1845, 1851), (1619, 1772, 1867, 1858), (1621, 1773, 1866, 1862), (1518, 1536, 1865, 1864), (1865, 1734, 1622, 1737), (1773, 1620, 1863, 1866), (1622, 1621, 1862, 1861), (1618, 1617, 1860, 1859), (1772, 1618, 1859, 1867), (1548, 1619, 1858, 1856), (1523, 1537, 1857, 1856), (1848, 1635, 1742, 1626), (1620, 1558, 1857, 1863), (1601, 1766, 1879, 1870), (1602, 1873, 1878, 1767), (1559, 1728, 1877, 1532), (1519, 1532, 1877, 1876), (1603, 1874, 1875, 1604), (1767, 1878, 1874, 1603), (1554, 1869, 1873, 1602), (1600, 1599, 1872, 1871), (1766, 1600, 1871, 1879), (1547, 1601, 1870, 1868), (1524, 1533, 1869, 1868), (1860, 1617, 1736, 1608), (1692, 1663, 1442, 1713)])
me_cube.polygons.foreach_set('use_smooth', [True] * 1833)
me_cube.materials.append(mat_material)
me_cube.use_remesh_preserve_volume = False
me_cube.use_remesh_preserve_attributes = False
me_cube.use_mirror_vertex_groups = False
me_cube.update()

# ---- objects
ob_figure = bpy.data.objects.new('Figure', me_cube)
ob_lamp = bpy.data.objects.new('Lamp', light_lamp)
ob_camera = bpy.data.objects.new('Camera', cam_camera)

# ---- transforms, parenting, visibility, modifiers, constraints
ob_figure.location = (0.0, 0.0, 0.0)
ob_figure.lock_rotations_4d = False
ob_figure.empty_display_type = 'ARROWS'
ob_figure.lineart.crease_threshold = 0.0
_m = ob_figure.modifiers.new('Mirror', 'MIRROR')
_m.use_clip = True
_m = ob_figure.modifiers.new('Subsurf', 'SUBSURF')
_m.uv_smooth = 'PRESERVE_CORNERS'
_m.quality = 2
_m.levels = 2
_m.show_only_control_edges = False
ob_lamp.location = (4.076, 1.005, 5.904)
ob_lamp.rotation_euler = (0.6503, 0.05522, 1.866)
ob_lamp.lock_rotations_4d = False
ob_lamp.empty_display_type = 'ARROWS'
ob_lamp.color = (0.0, 0.0, 0.0, 0.0)
ob_lamp.hide_viewport = True
ob_lamp.lineart.crease_threshold = 0.0
ob_camera.location = (7.481, -6.508, 5.344)
ob_camera.rotation_euler = (1.109, 0.0, 0.8149)
ob_camera.lock_rotations_4d = False
ob_camera.empty_display_type = 'ARROWS'
ob_camera.color = (0.0, 0.0, 0.0, 0.0)
ob_camera.hide_viewport = True
ob_camera.display_type = 'WIRE'
ob_camera.lineart.crease_threshold = 0.0

# ---- collection membership
col_collection_1.objects.link(ob_figure)
col_collection_1.objects.link(ob_lamp)
col_collection_1.objects.link(ob_camera)

# ---- scene / render settings (as saved in the file)
scene.camera = ob_figure
scene.frame_start = 1; scene.frame_end = 250; scene.frame_set(1)
scene.render.engine = 'CYCLES'
scene.render.resolution_percentage = 50
scene.render.dither_intensity = 0.0
scene.cycles.use_denoising = False
scene.cycles.samples = 128
scene.cycles.sampling_pattern = 'TABULATED_SOBOL'
scene.cycles.light_sampling_threshold = 0.0
scene.cycles.use_adaptive_sampling = False
scene.cycles.use_light_tree = False
scene.cycles.blur_glossy = 0.0
scene.cycles.sample_clamp_indirect = 0.0
scene.view_settings.view_transform = 'Standard'
bpy.context.view_layer.update()

# ---- added for rendering (the .blend has no active camera): camera
cam_auto = bpy.data.cameras.new('AutoCamera')
cam_auto.lens = 50.0
cam_auto.sensor_width = 36.0
cam_auto.clip_end = 1000.0
ob_auto_camera = bpy.data.objects.new('AutoCamera', cam_auto)
scene.collection.objects.link(ob_auto_camera)
ob_auto_camera.location = (21.0313, -25.4373, 9.80206)
ob_auto_camera.rotation_euler = (1.09748, -7.21219e-08, 0.694738)
scene.camera = ob_auto_camera
bpy.context.view_layer.update()
